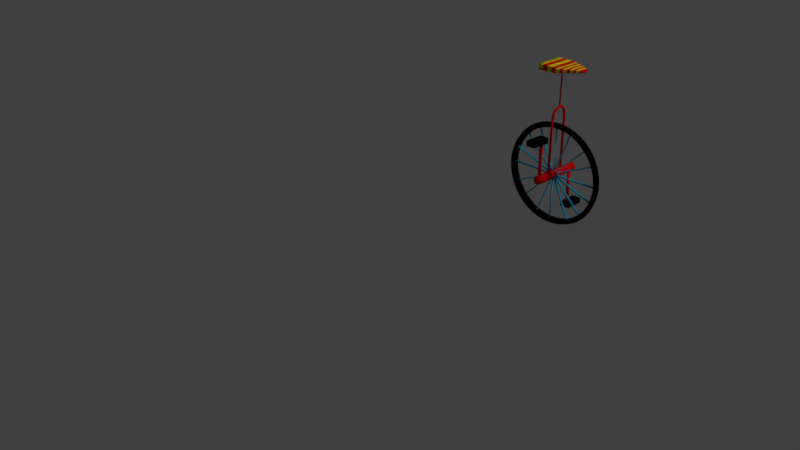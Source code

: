 # Source: unicycle.blend  (saved by Blender 2.79.0; exported with 4.5.12 LTS)
import bpy
from mathutils import Matrix  # noqa: F401  (used for matrix-valued properties, if any)

bpy.ops.wm.read_factory_settings(use_empty=True)
scene = bpy.context.scene
scene.name = 'Scene'

# ---- collections
col_collection_1 = bpy.data.collections.new('Collection 1'); scene.collection.children.link(col_collection_1)

# ---- materials (node trees are filled in below, after node groups)
mat_circus_whte = bpy.data.materials.new('circus whte')
mat_circus_whte.alpha_threshold = 0.0
mat_circus_whte.use_transparent_shadow = False
mat_circus_whte.diffuse_color = (1.0, 1.0, 1.0, 1.0)
mat_circus_whte.roughness = 0.5
mat_circus_whte.specular_intensity = 0.0
mat_x = bpy.data.materials.new('..')
mat_x.alpha_threshold = 0.0
mat_x.use_transparent_shadow = False
mat_x.diffuse_color = (0.0, 0.0, 0.0, 1.0)
mat_x.roughness = 0.5
mat_x.line_color = (0.0, 0.0, 0.0, 1.0)
mat_circus_yellow = bpy.data.materials.new('circus yellow')
mat_circus_yellow.alpha_threshold = 0.0
mat_circus_yellow.use_transparent_shadow = False
mat_circus_yellow.diffuse_color = (1.0, 0.7851, 0.0, 1.0)
mat_circus_yellow.roughness = 0.5
mat_circus_yellow.specular_intensity = 0.0
mat_circus_red = bpy.data.materials.new('circus red')
mat_circus_red.alpha_threshold = 0.0
mat_circus_red.use_transparent_shadow = False
mat_circus_red.diffuse_color = (0.8, 0.0058, 0.0, 1.0)
mat_circus_red.roughness = 0.5
mat_circus_red.specular_intensity = 0.0
mat_curtain = bpy.data.materials.new('Curtain')
mat_curtain.alpha_threshold = 0.0
mat_curtain.use_transparent_shadow = False
mat_curtain.diffuse_color = (0.0, 0.4571, 0.8, 1.0)
mat_curtain.roughness = 0.5
mat_curtain.specular_intensity = 0.0

# ---- material node trees

# ---- world
world_world = bpy.data.worlds.new('World'); scene.world = world_world
world_world.color = (0.05088, 0.05088, 0.05088)
world_world.use_sun_shadow = False
world_world.sun_shadow_jitter_overblur = 0.0
world_world.cycles.sampling_method = 'MANUAL'

# ---- cameras
cam_camera = bpy.data.cameras.new('Camera')
cam_camera.clip_end = 100.0
cam_camera.lens = 35.0
cam_camera.sensor_width = 32.0
cam_camera.sensor_height = 18.0
cam_camera.ortho_scale = 7.314
cam_camera.dof.focus_distance = 0.0
cam_camera.dof.aperture_fstop = 128.0

# ---- lights
light_lamp = bpy.data.lights.new('Lamp', 'SUN')
light_lamp.transmission_factor = 0.0
light_lamp.cutoff_distance = 30.0
light_lamp.angle = 0.1993
light_lamp.energy = 1.0
light_lamp.shadow_buffer_clip_start = 1.001
light_lamp.shadow_soft_size = 0.1
light_lamp.shadow_cascade_max_distance = 1000.0

# ---- meshes
me_torus = bpy.data.meshes.new('Torus')
me_torus.from_pydata([(1.236, -0.004057, 0.1589), (1.203, -0.0848, 0.1545), (1.16, -0.09045, 0.1436), (1.154, -0.004057, 0.1395), (1.204, -0.004057, 0.3193), (1.172, -0.0848, 0.3106), (1.13, -0.09045, 0.2931), (1.124, -0.004057, 0.2883), (1.151, -0.004057, 0.4741), (1.12, -0.0848, 0.4613), (1.081, -0.09045, 0.4374), (1.076, -0.004057, 0.432), (1.079, -0.004057, 0.6208), (1.05, -0.0848, 0.604), (1.014, -0.09045, 0.5741), (1.009, -0.004057, 0.5682), (0.9882, -0.004057, 0.7567), (0.9617, -0.0848, 0.7363), (0.929, -0.09045, 0.7009), (0.9242, -0.004057, 0.6943), (0.8804, -0.004057, 0.8796), (0.8567, -0.0848, 0.856), (0.8285, -0.09045, 0.8155), (0.8241, -0.004057, 0.8085), (0.7575, -0.004057, 0.9874), (0.7371, -0.0848, 0.9609), (0.7139, -0.09045, 0.916), (0.71, -0.004057, 0.9085), (0.6215, -0.004057, 1.078), (0.6048, -0.0848, 1.049), (0.5872, -0.09045, 1.001), (0.5838, -0.004057, 0.9928), (0.4749, -0.004057, 1.151), (0.4621, -0.0848, 1.12), (0.4505, -0.09045, 1.068), (0.4477, -0.004057, 1.06), (0.3201, -0.004057, 1.203), (0.3114, -0.0848, 1.171), (0.3062, -0.09045, 1.117), (0.304, -0.004057, 1.109), (0.1597, -0.004057, 1.235), (0.1553, -0.0848, 1.202), (0.1567, -0.09045, 1.147), (0.1552, -0.004057, 1.138), (1.203, 0.07668, 0.1545), (1.16, 0.08234, 0.1436), (1.172, 0.07668, 0.3106), (1.13, 0.08234, 0.2931), (1.12, 0.07668, 0.4613), (1.081, 0.08234, 0.4374), (1.05, 0.07668, 0.604), (1.014, 0.08234, 0.5741), (0.9617, 0.07668, 0.7363), (0.929, 0.08234, 0.7009), (0.8567, 0.07668, 0.856), (0.8285, 0.08234, 0.8155), (0.7371, 0.07668, 0.9609), (0.7139, 0.08234, 0.916), (0.6048, 0.07668, 1.049), (0.5872, 0.08234, 1.001), (0.4621, 0.07668, 1.12), (0.4505, 0.08234, 1.068), (0.3114, 0.07668, 1.171), (0.3062, 0.08234, 1.117), (0.1553, 0.07668, 1.202), (0.1567, 0.08234, 1.147), (0.6865, -0.03888, 0.8854), (0.6827, -0.004057, 0.8752), (0.5612, -0.004057, 0.9564), (0.9702, -0.004057, 0.5475), (0.889, -0.004057, 0.669), (0.5644, -0.03888, 0.9669), (0.1484, -0.004057, 1.097), (1.116, -0.03888, 0.1416), (1.11, -0.004057, 0.1346), (0.9751, -0.03888, 0.5562), (0.8936, -0.03888, 0.6783), (1.082, -0.004057, 0.278), (1.035, -0.004057, 0.4164), (0.7968, -0.03888, 0.7886), (0.7926, -0.004057, 0.7789), (0.2938, -0.03888, 1.079), (0.2917, -0.004057, 1.068), (0.1498, -0.03888, 1.108), (1.087, -0.03888, 0.2856), (0.4328, -0.03888, 1.032), (0.4301, -0.004057, 1.021), (1.04, -0.03888, 0.4246), (0.6865, 0.07914, 0.8824), (0.5644, 0.07914, 0.9639), (1.116, 0.07914, 0.1386), (0.9751, 0.07914, 0.5532), (0.8936, 0.07914, 0.6753), (0.7968, 0.07914, 0.7856), (0.2938, 0.07914, 1.076), (0.1498, 0.07914, 1.105), (1.087, 0.07914, 0.2826), (0.4328, 0.07914, 1.029), (1.04, 0.07914, 0.4216), (1.125, -0.02564, 0.0148), (1.12, 0.009184, 0.0148), (0.01336, -0.03888, -0.006691), (0.01336, -0.004057, -0.006691), (0.009947, -0.03888, 1.131), (0.009947, -0.004057, 1.131), (0.8763, -0.009778, 0.8559), (0.8763, 0.02504, 0.8559), (-0.003105, -0.03888, 0.01027), (-0.003105, -0.004057, 0.01027), (0.8599, -0.009778, 0.8729), (0.8599, 0.02504, 0.8729), (-1.236, -0.004057, 0.1589), (-1.203, -0.0848, 0.1545), (-1.16, -0.09045, 0.1436), (-1.154, -0.004057, 0.1395), (-1.204, -0.004057, 0.3193), (-1.172, -0.0848, 0.3106), (-1.13, -0.09045, 0.2931), (-1.124, -0.004057, 0.2883), (-1.151, -0.004057, 0.4741), (-1.12, -0.0848, 0.4613), (-1.081, -0.09045, 0.4374), (-1.076, -0.004057, 0.432), (-1.079, -0.004057, 0.6208), (-1.05, -0.0848, 0.604), (-1.014, -0.09045, 0.5741), (-1.009, -0.004057, 0.5682), (-0.9882, -0.004057, 0.7567), (-0.9617, -0.0848, 0.7363), (-0.929, -0.09045, 0.7009), (-0.9242, -0.004057, 0.6943), (-0.8804, -0.004057, 0.8796), (-0.8567, -0.0848, 0.856), (-0.8285, -0.09045, 0.8155), (-0.8241, -0.004057, 0.8085), (-0.7575, -0.004057, 0.9874), (-0.7371, -0.0848, 0.9609), (-0.7139, -0.09045, 0.916), (-0.71, -0.004057, 0.9085), (-0.6215, -0.004057, 1.078), (-0.6048, -0.0848, 1.049), (-0.5872, -0.09045, 1.001), (-0.5838, -0.004057, 0.9928), (-0.4749, -0.004057, 1.151), (-0.4621, -0.0848, 1.12), (-0.4505, -0.09045, 1.068), (-0.4477, -0.004057, 1.06), (-0.3201, -0.004057, 1.203), (-0.3114, -0.0848, 1.171), (-0.3062, -0.09045, 1.117), (-0.304, -0.004057, 1.109), (-0.1597, -0.004057, 1.235), (-0.1553, -0.0848, 1.202), (-0.1567, -0.09045, 1.147), (-0.1552, -0.004057, 1.138), (0.0, -0.004057, 1.246), (0.0, -0.0848, 1.212), (0.0, -0.09045, 1.157), (0.0, -0.004057, 1.148), (-1.203, 0.07668, 0.1545), (-1.16, 0.08234, 0.1436), (-1.172, 0.07668, 0.3106), (-1.13, 0.08234, 0.2931), (-1.12, 0.07668, 0.4613), (-1.081, 0.08234, 0.4374), (-1.05, 0.07668, 0.604), (-1.014, 0.08234, 0.5741), (-0.9617, 0.07668, 0.7363), (-0.929, 0.08234, 0.7009), (-0.8567, 0.07668, 0.856), (-0.8285, 0.08234, 0.8155), (-0.7371, 0.07668, 0.9609), (-0.7139, 0.08234, 0.916), (-0.6048, 0.07668, 1.049), (-0.5872, 0.08234, 1.001), (-0.4621, 0.07668, 1.12), (-0.4505, 0.08234, 1.068), (-0.3114, 0.07668, 1.171), (-0.3062, 0.08234, 1.117), (-0.1553, 0.07668, 1.202), (-0.1567, 0.08234, 1.147), (0.0, 0.07668, 1.212), (0.0, 0.08234, 1.157), (-0.6865, -0.03888, 0.8854), (-0.6827, -0.004057, 0.8752), (-0.5612, -0.004057, 0.9564), (-0.9702, -0.004057, 0.5475), (-0.889, -0.004057, 0.669), (-0.5644, -0.03888, 0.9669), (-0.1484, -0.004057, 1.097), (0.0, -0.004057, 1.106), (-1.116, -0.03888, 0.1416), (-1.11, -0.004057, 0.1346), (-0.9751, -0.03888, 0.5562), (-0.8936, -0.03888, 0.6783), (-1.082, -0.004057, 0.278), (-1.035, -0.004057, 0.4164), (-0.7968, -0.03888, 0.7886), (-0.7926, -0.004057, 0.7789), (-0.2938, -0.03888, 1.079), (-0.2917, -0.004057, 1.068), (-0.1498, -0.03888, 1.108), (-1.087, -0.03888, 0.2856), (0.0, -0.03888, 1.117), (-0.4328, -0.03888, 1.032), (-0.4301, -0.004057, 1.021), (-1.04, -0.03888, 0.4246), (-0.6865, 0.07914, 0.8824), (-0.5644, 0.07914, 0.9639), (-1.116, 0.07914, 0.1386), (-0.9751, 0.07914, 0.5532), (-0.8936, 0.07914, 0.6753), (-0.7968, 0.07914, 0.7856), (-0.2938, 0.07914, 1.076), (-0.1498, 0.07914, 1.105), (-1.087, 0.07914, 0.2826), (0.0, 0.07914, 1.114), (-0.4328, 0.07914, 1.029), (-1.04, 0.07914, 0.4216), (-1.125, -0.02564, 0.0148), (-1.12, 0.009184, 0.0148), (-0.01336, -0.03888, -0.006691), (-0.01336, -0.004057, -0.006691), (-0.009947, -0.03888, 1.131), (-0.009947, -0.004057, 1.131), (-0.8763, -0.009778, 0.8559), (-0.8763, 0.02504, 0.8559), (-0.8599, -0.009778, 0.8729), (-0.8599, 0.02504, 0.8729), (1.247, -0.004057, 0.0), (1.213, -0.0848, 0.0), (1.17, -0.09045, 0.0), (1.164, -0.004057, 0.0), (1.236, -0.004057, -0.1589), (1.203, -0.0848, -0.1545), (1.16, -0.09045, -0.1436), (1.154, -0.004057, -0.1395), (1.204, -0.004057, -0.3193), (1.172, -0.0848, -0.3106), (1.13, -0.09045, -0.2931), (1.124, -0.004057, -0.2883), (1.151, -0.004057, -0.4741), (1.12, -0.0848, -0.4613), (1.081, -0.09045, -0.4374), (1.076, -0.004057, -0.432), (1.079, -0.004057, -0.6208), (1.05, -0.0848, -0.604), (1.014, -0.09045, -0.5741), (1.009, -0.004057, -0.5682), (0.9882, -0.004057, -0.7567), (0.9617, -0.0848, -0.7363), (0.929, -0.09045, -0.7009), (0.9242, -0.004057, -0.6943), (0.8804, -0.004057, -0.8796), (0.8567, -0.0848, -0.856), (0.8285, -0.09045, -0.8155), (0.8241, -0.004057, -0.8085), (0.7575, -0.004057, -0.9874), (0.7371, -0.0848, -0.9609), (0.7139, -0.09045, -0.916), (0.71, -0.004057, -0.9085), (0.6215, -0.004057, -1.078), (0.6048, -0.0848, -1.049), (0.5872, -0.09045, -1.001), (0.5838, -0.004057, -0.9928), (0.4749, -0.004057, -1.151), (0.4621, -0.0848, -1.12), (0.4505, -0.09045, -1.068), (0.4477, -0.004057, -1.06), (0.3201, -0.004057, -1.203), (0.3114, -0.0848, -1.171), (0.3062, -0.09045, -1.117), (0.304, -0.004057, -1.109), (0.1597, -0.004057, -1.235), (0.1553, -0.0848, -1.202), (0.1567, -0.09045, -1.147), (0.1552, -0.004057, -1.138), (1.213, 0.07668, 0.0), (1.17, 0.08234, 0.0), (1.203, 0.07668, -0.1545), (1.16, 0.08234, -0.1436), (1.172, 0.07668, -0.3106), (1.13, 0.08234, -0.2931), (1.12, 0.07668, -0.4613), (1.081, 0.08234, -0.4374), (1.05, 0.07668, -0.604), (1.014, 0.08234, -0.5741), (0.9617, 0.07668, -0.7363), (0.929, 0.08234, -0.7009), (0.8567, 0.07668, -0.856), (0.8285, 0.08234, -0.8155), (0.7371, 0.07668, -0.9609), (0.7139, 0.08234, -0.916), (0.6048, 0.07668, -1.049), (0.5872, 0.08234, -1.001), (0.4621, 0.07668, -1.12), (0.4505, 0.08234, -1.068), (0.3114, 0.07668, -1.171), (0.3062, 0.08234, -1.117), (0.1553, 0.07668, -1.202), (0.1567, 0.08234, -1.147), (0.6865, -0.03888, -0.8854), (0.6827, -0.004057, -0.8752), (0.5612, -0.004057, -0.9564), (0.9702, -0.004057, -0.5475), (0.889, -0.004057, -0.669), (0.5644, -0.03888, -0.9669), (0.1484, -0.004057, -1.097), (1.116, -0.03888, -0.1416), (1.11, -0.004057, -0.1346), (0.9751, -0.03888, -0.5562), (0.8936, -0.03888, -0.6783), (1.082, -0.004057, -0.278), (1.035, -0.004057, -0.4164), (0.7968, -0.03888, -0.7886), (0.7926, -0.004057, -0.7789), (0.2938, -0.03888, -1.079), (0.2917, -0.004057, -1.068), (0.1498, -0.03888, -1.108), (1.087, -0.03888, -0.2856), (0.4328, -0.03888, -1.032), (0.4301, -0.004057, -1.021), (1.04, -0.03888, -0.4246), (1.125, -0.02564, 0.0), (1.115, -0.004057, 0.0), (0.6865, 0.07914, -0.8824), (0.5644, 0.07914, -0.9639), (1.116, 0.07914, -0.1386), (0.9751, 0.07914, -0.5532), (0.8936, 0.07914, -0.6753), (0.7968, 0.07914, -0.7856), (0.2938, 0.07914, -1.076), (0.1498, 0.07914, -1.105), (1.087, 0.07914, -0.2826), (0.4328, 0.07914, -1.029), (1.04, 0.07914, -0.4216), (1.125, 0.07914, 0.0), (1.121, -0.03888, 0.0), (1.12, 0.009184, 0.0), (1.125, -0.02564, -0.0148), (1.12, 0.009184, -0.0148), (0.01336, -0.03888, 0.006691), (0.01336, -0.004057, 0.006691), (0.009947, -0.03888, -1.131), (0.009947, -0.004057, -1.131), (0.8763, -0.009778, -0.8559), (0.8763, 0.02504, -0.8559), (0.8599, -0.009778, -0.8729), (0.8599, 0.02504, -0.8729), (-1.247, -0.004057, 0.0), (-1.213, -0.0848, 0.0), (-1.17, -0.09045, 0.0), (-1.164, -0.004057, 0.0), (-1.236, -0.004057, -0.1589), (-1.203, -0.0848, -0.1545), (-1.16, -0.09045, -0.1436), (-1.154, -0.004057, -0.1395), (-1.204, -0.004057, -0.3193), (-1.172, -0.0848, -0.3106), (-1.13, -0.09045, -0.2931), (-1.124, -0.004057, -0.2883), (-1.151, -0.004057, -0.4741), (-1.12, -0.0848, -0.4613), (-1.081, -0.09045, -0.4374), (-1.076, -0.004057, -0.432), (-1.079, -0.004057, -0.6208), (-1.05, -0.0848, -0.604), (-1.014, -0.09045, -0.5741), (-1.009, -0.004057, -0.5682), (-0.9882, -0.004057, -0.7567), (-0.9617, -0.0848, -0.7363), (-0.929, -0.09045, -0.7009), (-0.9242, -0.004057, -0.6943), (-0.8804, -0.004057, -0.8796), (-0.8567, -0.0848, -0.856), (-0.8285, -0.09045, -0.8155), (-0.8241, -0.004057, -0.8085), (-0.7575, -0.004057, -0.9874), (-0.7371, -0.0848, -0.9609), (-0.7139, -0.09045, -0.916), (-0.71, -0.004057, -0.9085), (-0.6215, -0.004057, -1.078), (-0.6048, -0.0848, -1.049), (-0.5872, -0.09045, -1.001), (-0.5838, -0.004057, -0.9928), (-0.4749, -0.004057, -1.151), (-0.4621, -0.0848, -1.12), (-0.4505, -0.09045, -1.068), (-0.4477, -0.004057, -1.06), (-0.3201, -0.004057, -1.203), (-0.3114, -0.0848, -1.171), (-0.3062, -0.09045, -1.117), (-0.304, -0.004057, -1.109), (-0.1597, -0.004057, -1.235), (-0.1553, -0.0848, -1.202), (-0.1567, -0.09045, -1.147), (-0.1552, -0.004057, -1.138), (0.0, -0.004057, -1.246), (0.0, -0.0848, -1.212), (0.0, -0.09045, -1.157), (0.0, -0.004057, -1.148), (-1.213, 0.07668, 0.0), (-1.17, 0.08234, 0.0), (-1.203, 0.07668, -0.1545), (-1.16, 0.08234, -0.1436), (-1.172, 0.07668, -0.3106), (-1.13, 0.08234, -0.2931), (-1.12, 0.07668, -0.4613), (-1.081, 0.08234, -0.4374), (-1.05, 0.07668, -0.604), (-1.014, 0.08234, -0.5741), (-0.9617, 0.07668, -0.7363), (-0.929, 0.08234, -0.7009), (-0.8567, 0.07668, -0.856), (-0.8285, 0.08234, -0.8155), (-0.7371, 0.07668, -0.9609), (-0.7139, 0.08234, -0.916), (-0.6048, 0.07668, -1.049), (-0.5872, 0.08234, -1.001), (-0.4621, 0.07668, -1.12), (-0.4505, 0.08234, -1.068), (-0.3114, 0.07668, -1.171), (-0.3062, 0.08234, -1.117), (-0.1553, 0.07668, -1.202), (-0.1567, 0.08234, -1.147), (0.0, 0.07668, -1.212), (0.0, 0.08234, -1.157), (-0.6865, -0.03888, -0.8854), (-0.6827, -0.004057, -0.8752), (-0.5612, -0.004057, -0.9564), (-0.9702, -0.004057, -0.5475), (-0.889, -0.004057, -0.669), (-0.5644, -0.03888, -0.9669), (-0.1484, -0.004057, -1.097), (0.0, -0.004057, -1.106), (-1.116, -0.03888, -0.1416), (-1.11, -0.004057, -0.1346), (-0.9751, -0.03888, -0.5562), (-0.8936, -0.03888, -0.6783), (-1.082, -0.004057, -0.278), (-1.035, -0.004057, -0.4164), (-0.7968, -0.03888, -0.7886), (-0.7926, -0.004057, -0.7789), (-0.2938, -0.03888, -1.079), (-0.2917, -0.004057, -1.068), (-0.1498, -0.03888, -1.108), (-1.087, -0.03888, -0.2856), (0.0, -0.03888, -1.117), (-0.4328, -0.03888, -1.032), (-0.4301, -0.004057, -1.021), (-1.04, -0.03888, -0.4246), (-1.125, -0.02564, 0.0), (-1.115, -0.004057, 0.0), (-0.6865, 0.07914, -0.8824), (-0.5644, 0.07914, -0.9639), (-1.116, 0.07914, -0.1386), (-0.9751, 0.07914, -0.5532), (-0.8936, 0.07914, -0.6753), (-0.7968, 0.07914, -0.7856), (-0.2938, 0.07914, -1.076), (-0.1498, 0.07914, -1.105), (-1.087, 0.07914, -0.2826), (0.0, 0.07914, -1.114), (-0.4328, 0.07914, -1.029), (-1.04, 0.07914, -0.4216), (-1.125, 0.07914, 0.0), (0.0, -0.03888, 0.0), (0.0, -0.004057, 0.0), (-1.121, -0.03888, 0.0), (-1.12, 0.009184, 0.0), (-1.125, -0.02564, -0.0148), (-1.12, 0.009184, -0.0148), (0.0, -0.03888, -0.0148), (0.0, -0.004057, -0.0148), (-0.01336, -0.03888, 0.006691), (-0.01336, -0.004057, 0.006691), (-0.009947, -0.03888, -1.131), (-0.009947, -0.004057, -1.131), (-0.8763, -0.009778, -0.8559), (-0.8763, 0.02504, -0.8559), (-0.8599, -0.009778, -0.8729), (-0.8599, 0.02504, -0.8729), (0.5872, 0.1009, 2.59), (0.587, 0.1009, 2.541), (0.5872, -0.1009, 2.59), (0.587, -0.1009, 2.541), (-0.3661, 0.3661, 2.623), (-0.3661, 0.3661, 2.487), (-0.3661, -0.3661, 2.623), (-0.3661, -0.3661, 2.487), (0.6037, 0.0, 2.596), (0.6035, 0.0, 2.536), (0.08973, -0.3661, 2.596), (0.09018, -0.3661, 2.487), (-0.3661, 0.0, 2.623), (-0.3661, 0.0, 2.487), (0.08973, 0.3661, 2.596), (0.09018, 0.3661, 2.487), (0.09018, 0.0, 2.487), (0.08973, 0.0, 2.596), (0.3673, -0.2165, 2.599), (0.3673, 0.2165, 2.516), (0.3673, -0.2165, 2.516), (0.3673, 0.2165, 2.599), (0.3508, 0.0, 2.506), (0.3509, 0.0, 2.607), (0.007569, 0.01826, 1.638), (0.007569, 0.01826, 2.549), (0.02494, 0.005643, 1.638), (0.02494, 0.005643, 2.549), (0.02338, -0.00913, 1.638), (0.02338, -0.00913, 2.549), (0.01137, -0.01786, 1.638), (0.01137, -0.01786, 2.549), (-0.003164, -0.01477, 1.638), (-0.003164, -0.01477, 2.549), (-0.01059, -0.001909, 1.638), (-0.01059, -0.001909, 2.549), (-0.006001, 0.01222, 1.638), (-0.006001, 0.01222, 2.549), (-0.004193, 0.2655, -0.05803), (-0.004193, 0.2655, 1.191), (0.007967, 0.2629, -0.05803), (0.007967, 0.2629, 1.191), (0.01802, 0.2556, -0.05803), (0.01802, 0.2556, 1.191), (0.02424, 0.2448, -0.05803), (0.02424, 0.2448, 1.191), (0.02554, 0.2325, -0.05803), (0.02554, 0.2325, 1.191), (0.0217, 0.2207, -0.05803), (0.0217, 0.2207, 1.191), (0.01338, 0.2114, -0.05803), (0.01338, 0.2114, 1.191), (0.002023, 0.2064, -0.05803), (0.002023, 0.2064, 1.191), (-0.01041, 0.2064, -0.05803), (-0.01041, 0.2064, 1.191), (-0.02177, 0.2114, -0.05803), (-0.02177, 0.2114, 1.191), (-0.03008, 0.2207, -0.05803), (-0.03008, 0.2207, 1.191), (-0.03392, 0.2325, -0.05803), (-0.03392, 0.2325, 1.191), (-0.03263, 0.2448, -0.05803), (-0.03263, 0.2448, 1.191), (-0.02641, 0.2556, -0.05803), (-0.02641, 0.2556, 1.191), (-0.01635, 0.2629, -0.05803), (-0.01635, 0.2629, 1.191), (0.007967, 0.2629, 1.308), (-0.004193, 0.2655, 1.308), (0.01802, 0.2556, 1.308), (0.02424, 0.2448, 1.308), (0.02554, 0.2325, 1.308), (0.0217, 0.2207, 1.308), (0.01338, 0.2114, 1.308), (0.002023, 0.2064, 1.308), (-0.01041, 0.2064, 1.308), (-0.02177, 0.2114, 1.308), (-0.03008, 0.2207, 1.308), (-0.03392, 0.2325, 1.308), (-0.03263, 0.2448, 1.308), (-0.02641, 0.2556, 1.308), (-0.01635, 0.2629, 1.308), (0.007967, 0.2462, 1.44), (-0.004193, 0.2488, 1.44), (0.01802, 0.2389, 1.44), (0.02424, 0.2281, 1.44), (0.02554, 0.2158, 1.44), (0.0217, 0.2039, 1.44), (0.01338, 0.1947, 1.44), (0.002023, 0.1896, 1.44), (-0.01041, 0.1896, 1.44), (-0.02177, 0.1947, 1.44), (-0.03008, 0.2039, 1.44), (-0.03392, 0.2158, 1.44), (-0.03263, 0.2281, 1.44), (-0.02641, 0.2389, 1.44), (-0.01635, 0.2462, 1.44), (0.007968, 0.2183, 1.535), (-0.004192, 0.2204, 1.537), (0.01802, 0.2124, 1.531), (0.02424, 0.2037, 1.524), (0.02554, 0.1938, 1.517), (0.0217, 0.1843, 1.51), (0.01338, 0.1768, 1.505), (0.002023, 0.1727, 1.502), (-0.01041, 0.1727, 1.502), (-0.02176, 0.1768, 1.505), (-0.03008, 0.1843, 1.51), (-0.03392, 0.1938, 1.517), (-0.03263, 0.2037, 1.524), (-0.02641, 0.2124, 1.531), (-0.01635, 0.2183, 1.535), (0.01226, 0.1634, 1.596), (0.0001013, 0.165, 1.598), (0.02232, 0.1587, 1.591), (0.02853, 0.1519, 1.582), (0.02983, 0.1441, 1.573), (0.02599, 0.1366, 1.564), (0.01767, 0.1307, 1.556), (0.006317, 0.1275, 1.553), (-0.006114, 0.1275, 1.553), (-0.01747, 0.1307, 1.556), (-0.02579, 0.1366, 1.564), (-0.02963, 0.1441, 1.573), (-0.02833, 0.1519, 1.582), (-0.02212, 0.1587, 1.591), (-0.01206, 0.1634, 1.596), (0.02065, 0.1085, 1.637), (0.008491, 0.1096, 1.639), (0.03071, 0.1055, 1.63), (0.03692, 0.101, 1.621), (0.03822, 0.09581, 1.609), (0.03438, 0.09087, 1.599), (0.02606, 0.08701, 1.59), (0.01471, 0.0849, 1.586), (0.002276, 0.0849, 1.586), (-0.009081, 0.08702, 1.59), (-0.0174, 0.09087, 1.599), (-0.02124, 0.09581, 1.609), (-0.01994, 0.101, 1.621), (-0.01373, 0.1055, 1.63), (-0.003669, 0.1085, 1.637), (0.02055, 0.04121, 1.655), (0.008391, 0.04097, 1.658), (0.03061, 0.0419, 1.648), (0.03682, 0.04291, 1.637), (0.03812, 0.04407, 1.625), (0.03428, 0.04518, 1.613), (0.02596, 0.04605, 1.604), (0.01461, 0.04653, 1.599), (0.002175, 0.04653, 1.599), (-0.009182, 0.04605, 1.604), (-0.0175, 0.04518, 1.613), (-0.02134, 0.04407, 1.625), (-0.02004, 0.04291, 1.637), (-0.01383, 0.0419, 1.648), (-0.003769, 0.04121, 1.655), (-0.004193, -0.2325, -0.05803), (-0.004193, -0.2325, 1.191), (0.007967, -0.2299, -0.05803), (0.007967, -0.2299, 1.191), (0.01802, -0.2226, -0.05803), (0.01802, -0.2226, 1.191), (0.02424, -0.2118, -0.05803), (0.02424, -0.2118, 1.191), (0.02554, -0.1994, -0.05803), (0.02554, -0.1994, 1.191), (0.0217, -0.1876, -0.05803), (0.0217, -0.1876, 1.191), (0.01338, -0.1784, -0.05803), (0.01338, -0.1784, 1.191), (0.002023, -0.1733, -0.05803), (0.002023, -0.1733, 1.191), (-0.01041, -0.1733, -0.05803), (-0.01041, -0.1733, 1.191), (-0.02177, -0.1784, -0.05803), (-0.02177, -0.1784, 1.191), (-0.03008, -0.1876, -0.05803), (-0.03008, -0.1876, 1.191), (-0.03392, -0.1994, -0.05803), (-0.03392, -0.1994, 1.191), (-0.03263, -0.2118, -0.05803), (-0.03263, -0.2118, 1.191), (-0.02641, -0.2226, -0.05803), (-0.02641, -0.2226, 1.191), (-0.01635, -0.2299, -0.05803), (-0.01635, -0.2299, 1.191), (0.007967, -0.2299, 1.308), (-0.004193, -0.2325, 1.308), (0.01802, -0.2226, 1.308), (0.02424, -0.2118, 1.308), (0.02554, -0.1994, 1.308), (0.0217, -0.1876, 1.308), (0.01338, -0.1784, 1.308), (0.002023, -0.1733, 1.308), (-0.01041, -0.1733, 1.308), (-0.02177, -0.1784, 1.308), (-0.03008, -0.1876, 1.308), (-0.03392, -0.1994, 1.308), (-0.03263, -0.2118, 1.308), (-0.02641, -0.2226, 1.308), (-0.01635, -0.2299, 1.308), (0.007967, -0.2132, 1.44), (-0.004193, -0.2157, 1.44), (0.01802, -0.2059, 1.44), (0.02424, -0.1951, 1.44), (0.02554, -0.1827, 1.44), (0.0217, -0.1709, 1.44), (0.01338, -0.1617, 1.44), (0.002023, -0.1566, 1.44), (-0.01041, -0.1566, 1.44), (-0.02177, -0.1617, 1.44), (-0.03008, -0.1709, 1.44), (-0.03392, -0.1827, 1.44), (-0.03263, -0.1951, 1.44), (-0.02641, -0.2059, 1.44), (-0.01635, -0.2132, 1.44), (0.007968, -0.1853, 1.535), (-0.004192, -0.1874, 1.537), (0.01802, -0.1794, 1.531), (0.02424, -0.1707, 1.524), (0.02554, -0.1607, 1.517), (0.0217, -0.1512, 1.51), (0.01338, -0.1438, 1.505), (0.002023, -0.1397, 1.502), (-0.01041, -0.1397, 1.502), (-0.02176, -0.1438, 1.505), (-0.03008, -0.1512, 1.51), (-0.03392, -0.1607, 1.517), (-0.03263, -0.1707, 1.524), (-0.02641, -0.1794, 1.531), (-0.01635, -0.1853, 1.535), (0.01226, -0.1304, 1.596), (0.0001013, -0.132, 1.598), (0.02232, -0.1257, 1.591), (0.02853, -0.1189, 1.582), (0.02983, -0.111, 1.573), (0.02599, -0.1035, 1.564), (0.01767, -0.09767, 1.556), (0.006317, -0.09446, 1.553), (-0.006114, -0.09446, 1.553), (-0.01747, -0.09767, 1.556), (-0.02579, -0.1035, 1.564), (-0.02963, -0.111, 1.573), (-0.02833, -0.1189, 1.582), (-0.02212, -0.1257, 1.591), (-0.01206, -0.1304, 1.596), (0.02065, -0.07549, 1.637), (0.008491, -0.07656, 1.639), (0.03071, -0.07243, 1.63), (0.03692, -0.06794, 1.621), (0.03822, -0.06278, 1.609), (0.03438, -0.05784, 1.599), (0.02606, -0.05398, 1.59), (0.01471, -0.05187, 1.586), (0.002276, -0.05187, 1.586), (-0.009081, -0.05398, 1.59), (-0.0174, -0.05784, 1.599), (-0.02124, -0.06278, 1.609), (-0.01994, -0.06794, 1.621), (-0.01373, -0.07243, 1.63), (-0.003669, -0.07549, 1.637), (0.02055, -0.008177, 1.655), (0.008391, -0.007934, 1.658), (0.03061, -0.008864, 1.648), (0.03682, -0.009877, 1.637), (0.03812, -0.01104, 1.625), (0.03428, -0.01215, 1.613), (0.02596, -0.01302, 1.604), (0.01461, -0.0135, 1.599), (0.002175, -0.0135, 1.599), (-0.009182, -0.01302, 1.604), (-0.0175, -0.01215, 1.613), (-0.02134, -0.01104, 1.625), (-0.02004, -0.009877, 1.637), (-0.01383, -0.008864, 1.648), (-0.003769, -0.008177, 1.655), (0.02055, 0.01652, 1.655), (0.008391, 0.01652, 1.658), (0.03061, 0.01652, 1.648), (0.03682, 0.01652, 1.637), (0.03812, 0.01652, 1.625), (0.03428, 0.01652, 1.613), (0.02596, 0.01652, 1.604), (0.01461, 0.01652, 1.599), (0.002175, 0.01652, 1.599), (-0.009182, 0.01652, 1.604), (-0.0175, 0.01652, 1.613), (-0.02134, 0.01652, 1.625), (-0.02004, 0.01652, 1.637), (-0.01383, 0.01652, 1.648), (-0.003769, 0.01652, 1.655), (-0.104, 0.6834, -7.546e-09), (-0.09498, 0.6834, -0.04229), (-0.06957, 0.6834, -0.07726), (-0.03213, 0.6834, -0.09888), (0.01087, 0.6834, -0.1034), (0.05198, 0.6834, -0.09004), (0.08411, 0.6834, -0.06111), (0.1017, 0.6834, -0.02162), (0.1017, 0.6834, 0.02162), (0.08411, 0.6834, 0.06111), (0.05198, 0.6834, 0.09004), (0.01087, 0.6834, 0.1034), (-0.03213, 0.6834, 0.09888), (-0.06957, 0.6834, 0.07726), (-0.09498, 0.6834, 0.04229), (0.09009, 0.5694, -1.049), (0.09009, 0.5694, -0.9218), (-0.1419, 0.5694, -1.049), (-0.1419, 0.5694, -0.9218), (0.09009, 1.057, -1.049), (0.09009, 1.057, -0.9218), (-0.1419, 1.057, -1.049), (-0.1419, 1.057, -0.9218), (-0.04926, 0.6284, -0.9812), (0.004809, 0.6495, 0.01267), (-0.04518, 0.6476, -0.9812), (0.024, 0.6454, 0.01267), (-0.03365, 0.6635, -0.9812), (0.03988, 0.6339, 0.01267), (-0.01665, 0.6733, -0.9812), (0.04969, 0.6169, 0.01267), (0.002862, 0.6754, -0.9812), (0.05174, 0.5974, 0.01267), (0.02152, 0.6693, -0.9812), (0.04568, 0.5787, 0.01267), (0.03611, 0.6562, -0.9812), (0.03255, 0.5642, 0.01267), (0.04409, 0.6382, -0.9812), (0.01462, 0.5562, 0.01267), (0.04409, 0.6186, -0.9812), (-0.005002, 0.5562, 0.01267), (0.03611, 0.6007, -0.9812), (-0.02293, 0.5642, 0.01267), (0.02152, 0.5876, -0.9812), (-0.03606, 0.5787, 0.01267), (0.002862, 0.5815, -0.9812), (-0.04212, 0.5974, 0.01267), (-0.01665, 0.5835, -0.9812), (-0.04007, 0.6169, 0.01267), (-0.03365, 0.5934, -0.9812), (-0.03026, 0.6339, 0.01267), (-0.04518, 0.6092, -0.9812), (-0.01439, 0.6454, 0.01267), (-0.09947, 0.6834, -0.02114), (-0.08227, 0.6834, -0.05978), (-0.05085, 0.6834, -0.08807), (-0.01063, 0.6834, -0.1011), (0.03143, 0.6834, -0.09672), (0.06805, 0.6834, -0.07558), (0.0929, 0.6834, -0.04136), (0.1017, 0.6834, 1.742e-08), (0.0929, 0.6834, 0.04136), (0.06805, 0.6834, 0.07558), (0.03143, 0.6834, 0.09672), (-0.01063, 0.6834, 0.1011), (-0.05085, 0.6834, 0.08807), (-0.08227, 0.6834, 0.05978), (-0.09947, 0.6834, 0.02114), (-0.1017, 0.6834, -0.01057), (-0.104, 0.363, -7.546e-09), (-0.08863, 0.6834, -0.05103), (-0.06021, 0.6834, -0.08267), (-0.02138, 0.6834, -0.1), (0.02115, 0.6834, -0.1001), (0.06002, 0.6834, -0.08281), (0.08851, 0.6834, -0.05124), (0.1017, 0.6834, -0.01081), (0.0973, 0.6834, 0.03149), (0.07608, 0.6834, 0.06834), (0.04171, 0.6834, 0.09338), (0.0001187, 0.6834, 0.1023), (-0.04149, 0.6834, 0.09348), (-0.07592, 0.6834, 0.06852), (-0.09723, 0.6834, 0.03172), (-0.09723, 0.6834, -0.03172), (-0.09498, 0.363, -0.04229), (-0.07592, 0.6834, -0.06852), (-0.06957, 0.363, -0.07726), (-0.04149, 0.6834, -0.09348), (-0.03213, 0.363, -0.09888), (0.0001187, 0.6834, -0.1023), (0.01087, 0.363, -0.1034), (0.04171, 0.6834, -0.09338), (0.05198, 0.363, -0.09004), (0.07608, 0.6834, -0.06834), (0.08411, 0.363, -0.06111), (0.0973, 0.6834, -0.03149), (0.1017, 0.363, -0.02162), (0.1017, 0.6834, 0.01081), (0.1017, 0.363, 0.02162), (0.08851, 0.6834, 0.05124), (0.08411, 0.363, 0.06111), (0.06002, 0.6834, 0.08281), (0.05198, 0.363, 0.09004), (0.02115, 0.6834, 0.1001), (0.01087, 0.363, 0.1034), (-0.02138, 0.6834, 0.1), (-0.03213, 0.363, 0.09888), (-0.06021, 0.6834, 0.08267), (-0.06957, 0.363, 0.07726), (-0.08863, 0.6834, 0.05103), (-0.09498, 0.363, 0.04229), (-0.1017, 0.6834, 0.01057), (-0.09947, 0.363, 0.02114), (-0.08227, 0.363, 0.05978), (-0.05085, 0.363, 0.08807), (-0.01063, 0.363, 0.1011), (0.03143, 0.363, 0.09672), (0.06805, 0.363, 0.07558), (0.0929, 0.363, 0.04136), (0.1017, 0.363, 1.673e-08), (0.0929, 0.363, -0.04136), (0.06805, 0.363, -0.07558), (0.03143, 0.363, -0.09672), (-0.01063, 0.363, -0.1011), (-0.05085, 0.363, -0.08807), (-0.08227, 0.363, -0.05978), (-0.09947, 0.363, -0.02114), (-0.1017, 0.363, -0.01057), (-0.08863, 0.363, -0.05103), (-0.06021, 0.363, -0.08267), (-0.02138, 0.363, -0.1), (0.02115, 0.363, -0.1001), (0.06002, 0.363, -0.08281), (0.08851, 0.363, -0.05124), (0.1017, 0.363, -0.01081), (0.0973, 0.363, 0.03149), (0.07608, 0.363, 0.06834), (0.04171, 0.363, 0.09338), (0.0001187, 0.363, 0.1023), (-0.04149, 0.363, 0.09348), (-0.07592, 0.363, 0.06852), (-0.09723, 0.363, 0.03172), (-0.1017, 0.363, 0.01057), (-0.08863, 0.363, 0.05103), (-0.06021, 0.363, 0.08267), (-0.02138, 0.363, 0.1), (0.02115, 0.363, 0.1001), (0.06002, 0.363, 0.08281), (0.08851, 0.363, 0.05124), (0.1017, 0.363, 0.01081), (0.0973, 0.363, -0.03149), (0.07608, 0.363, -0.06834), (0.04171, 0.363, -0.09338), (0.0001187, 0.363, -0.1023), (-0.04149, 0.363, -0.09348), (-0.07592, 0.363, -0.06852), (-0.09723, 0.363, -0.03172), (0.1024, -0.6025, 0.001181), (0.09346, -0.6025, 0.04347), (0.06805, -0.6025, 0.07844), (0.03061, -0.6025, 0.1001), (-0.01239, -0.6025, 0.1046), (-0.05351, -0.6025, 0.09122), (-0.08564, -0.6025, 0.06229), (-0.1032, -0.6025, 0.0228), (-0.1032, -0.6025, -0.02044), (-0.08564, -0.6025, -0.05993), (-0.05351, -0.6025, -0.08886), (-0.01239, -0.6025, -0.1022), (0.03061, -0.6025, -0.0977), (0.06805, -0.6025, -0.07608), (0.09346, -0.6025, -0.04111), (-0.09161, -0.4885, 1.05), (-0.09161, -0.4885, 0.923), (0.1403, -0.4885, 1.05), (0.1403, -0.4885, 0.923), (-0.09161, -0.9757, 1.05), (-0.09161, -0.9757, 0.923), (0.1403, -0.9757, 1.05), (0.1403, -0.9757, 0.923), (0.04774, -0.5475, 0.9824), (-0.006332, -0.5686, -0.01148), (0.04366, -0.5667, 0.9824), (-0.02553, -0.5645, -0.01148), (0.03213, -0.5826, 0.9824), (-0.0414, -0.553, -0.01148), (0.01513, -0.5924, 0.9824), (-0.05121, -0.536, -0.01148), (-0.004385, -0.5945, 0.9824), (-0.05326, -0.5165, -0.01148), (-0.02305, -0.5884, 0.9824), (-0.0472, -0.4978, -0.01148), (-0.03763, -0.5753, 0.9824), (-0.03407, -0.4833, -0.01148), (-0.04561, -0.5573, 0.9824), (-0.01614, -0.4753, -0.01148), (-0.04561, -0.5377, 0.9824), (0.003479, -0.4753, -0.01148), (-0.03763, -0.5198, 0.9824), (0.02141, -0.4833, -0.01148), (-0.02305, -0.5067, 0.9824), (0.03454, -0.4978, -0.01148), (-0.004385, -0.5006, 0.9824), (0.0406, -0.5165, -0.01148), (0.01513, -0.5027, 0.9824), (0.03855, -0.536, -0.01148), (0.03213, -0.5125, 0.9824), (0.02874, -0.553, -0.01148), (0.04366, -0.5283, 0.9824), (0.01286, -0.5645, -0.01148), (0.09795, -0.6025, 0.02233), (0.1024, -0.03866, 0.001181), (0.09346, -0.03866, 0.04347), (0.08075, -0.6025, 0.06096), (0.06805, -0.03866, 0.07844), (0.04933, -0.6025, 0.08925), (0.03061, -0.03866, 0.1001), (0.009107, -0.6025, 0.1023), (-0.01239, -0.03866, 0.1046), (-0.03295, -0.6025, 0.0979), (-0.05351, -0.03866, 0.09122), (-0.06957, -0.6025, 0.07676), (-0.08564, -0.03866, 0.06229), (-0.09443, -0.6025, 0.04254), (-0.1032, -0.03866, 0.0228), (-0.1032, -0.6025, 0.001181), (-0.1032, -0.03866, -0.02044), (-0.09443, -0.6025, -0.04018), (-0.08564, -0.03866, -0.05993), (-0.06957, -0.6025, -0.07439), (-0.05351, -0.03866, -0.08886), (-0.03295, -0.6025, -0.09554), (-0.01239, -0.03866, -0.1022), (0.009107, -0.6025, -0.09996), (0.03061, -0.03866, -0.0977), (0.04933, -0.6025, -0.08689), (0.06805, -0.03866, -0.07608), (0.08075, -0.6025, -0.05859), (0.09346, -0.03866, -0.04111), (0.09795, -0.6025, -0.01996), (0.09795, -0.03866, -0.01996), (0.08075, -0.03866, -0.05859), (0.04933, -0.03866, -0.08689), (0.009107, -0.03866, -0.09996), (-0.03295, -0.03866, -0.09554), (-0.06957, -0.03866, -0.07439), (-0.09443, -0.03866, -0.04018), (-0.1032, -0.03866, 0.001181), (-0.09443, -0.03866, 0.04254), (-0.06957, -0.03866, 0.07676), (-0.03295, -0.03866, 0.0979), (0.009107, -0.03866, 0.1023), (0.04933, -0.03866, 0.08925), (0.08075, -0.03866, 0.06096), (0.09795, -0.03866, 0.02233), (0.1002, -0.6025, 0.01175), (0.1024, -0.2821, 0.001181), (0.0871, -0.6025, 0.05221), (0.05869, -0.6025, 0.08385), (0.01986, -0.6025, 0.1012), (-0.02267, -0.6025, 0.1012), (-0.06154, -0.6025, 0.08399), (-0.09003, -0.6025, 0.05242), (-0.1032, -0.6025, 0.01199), (-0.09882, -0.6025, -0.03031), (-0.0776, -0.6025, -0.06716), (-0.04323, -0.6025, -0.0922), (-0.001642, -0.6025, -0.1011), (0.03997, -0.6025, -0.09229), (0.0744, -0.6025, -0.06734), (0.0957, -0.6025, -0.03053), (0.0957, -0.6025, 0.0329), (0.09346, -0.2821, 0.04347), (0.0744, -0.6025, 0.0697), (0.06805, -0.2821, 0.07844), (0.03997, -0.6025, 0.09466), (0.03061, -0.2821, 0.1001), (-0.001642, -0.6025, 0.1035), (-0.01239, -0.2821, 0.1046), (-0.04323, -0.6025, 0.09456), (-0.05351, -0.2821, 0.09122), (-0.0776, -0.6025, 0.06952), (-0.08564, -0.2821, 0.06229), (-0.09882, -0.6025, 0.03267), (-0.1032, -0.2821, 0.0228), (-0.1032, -0.6025, -0.009627), (-0.1032, -0.2821, -0.02044), (-0.09003, -0.6025, -0.05006), (-0.08564, -0.2821, -0.05993), (-0.06154, -0.6025, -0.08163), (-0.05351, -0.2821, -0.08886), (-0.02267, -0.6025, -0.09888), (-0.01239, -0.2821, -0.1022), (0.01986, -0.6025, -0.09883), (0.03061, -0.2821, -0.0977), (0.05869, -0.6025, -0.08149), (0.06805, -0.2821, -0.07608), (0.0871, -0.6025, -0.04985), (0.09346, -0.2821, -0.04111), (0.1002, -0.6025, -0.009391), (0.1002, -0.03866, -0.009391), (0.0957, -0.03866, -0.03053), (0.09795, -0.2821, -0.01996), (0.0871, -0.03866, -0.04985), (0.0744, -0.03866, -0.06734), (0.08075, -0.2821, -0.05859), (0.05869, -0.03866, -0.08149), (0.03997, -0.03866, -0.09229), (0.04933, -0.2821, -0.08689), (0.01986, -0.03866, -0.09883), (-0.001642, -0.03866, -0.1011), (0.009107, -0.2821, -0.09996), (-0.02267, -0.03866, -0.09888), (-0.04323, -0.03866, -0.0922), (-0.03295, -0.2821, -0.09554), (-0.06154, -0.03866, -0.08163), (-0.0776, -0.03866, -0.06716), (-0.06957, -0.2821, -0.07439), (-0.09003, -0.03866, -0.05006), (-0.09882, -0.03866, -0.03031), (-0.09443, -0.2821, -0.04018), (-0.1032, -0.03866, -0.009627), (-0.1032, -0.03866, 0.01199), (-0.1032, -0.2821, 0.001181), (-0.09882, -0.03866, 0.03267), (-0.09003, -0.03866, 0.05242), (-0.09443, -0.2821, 0.04254), (-0.0776, -0.03866, 0.06952), (-0.06154, -0.03866, 0.08399), (-0.06957, -0.2821, 0.07676), (-0.04323, -0.03866, 0.09456), (-0.02267, -0.03866, 0.1012), (-0.03295, -0.2821, 0.0979), (-0.001642, -0.03866, 0.1035), (0.01986, -0.03866, 0.1012), (0.009107, -0.2821, 0.1023), (0.03997, -0.03866, 0.09466), (0.05869, -0.03866, 0.08385), (0.04933, -0.2821, 0.08925), (0.0744, -0.03866, 0.0697), (0.0871, -0.03866, 0.05221), (0.08075, -0.2821, 0.06096), (0.0957, -0.03866, 0.0329), (0.1002, -0.03866, 0.01175), (0.09795, -0.2821, 0.02233), (0.1002, -0.2821, 0.01175), (0.0871, -0.2821, 0.05221), (0.05869, -0.2821, 0.08385), (0.01986, -0.2821, 0.1012), (-0.02267, -0.2821, 0.1012), (-0.06154, -0.2821, 0.08399), (-0.09003, -0.2821, 0.05242), (-0.1032, -0.2821, 0.01199), (-0.09882, -0.2821, -0.03031), (-0.0776, -0.2821, -0.06716), (-0.04323, -0.2821, -0.0922), (-0.001642, -0.2821, -0.1011), (0.03997, -0.2821, -0.09229), (0.0744, -0.2821, -0.06734), (0.0957, -0.2821, -0.03053), (0.1002, -0.2821, -0.009391), (0.0871, -0.2821, -0.04985), (0.05869, -0.2821, -0.08149), (0.01986, -0.2821, -0.09883), (-0.02267, -0.2821, -0.09888), (-0.06154, -0.2821, -0.08163), (-0.09003, -0.2821, -0.05006), (-0.1032, -0.2821, -0.009627), (-0.09882, -0.2821, 0.03267), (-0.0776, -0.2821, 0.06952), (-0.04323, -0.2821, 0.09456), (-0.001642, -0.2821, 0.1035), (0.03997, -0.2821, 0.09466), (0.0744, -0.2821, 0.0697), (0.0957, -0.2821, 0.0329), (1.063, -0.02564, -0.3711), (1.057, 0.009184, -0.3692), (0.01032, -0.03888, -0.01091), (0.01032, -0.004057, -0.01091), (0.3963, -0.03888, 1.059), (0.3963, -0.004057, 1.059), (1.116, -0.009778, 0.5045), (1.116, 0.02504, 0.5045), (0.0006487, -0.03888, 0.01066), (0.0006487, -0.004057, 0.01066), (1.107, -0.009778, 0.5261), (1.107, 0.02504, 0.5261), (-1.052, -0.02564, 0.3988), (-1.047, 0.009184, 0.3969), (-0.01479, -0.03888, -0.001772), (-0.01479, -0.004057, -0.001772), (0.3776, -0.03888, 1.066), (0.3776, -0.004057, 1.066), (-0.5307, -0.009778, 1.104), (-0.5307, 0.02504, 1.104), (-0.5094, -0.009778, 1.114), (-0.5094, 0.02504, 1.114), (1.053, -0.03888, -0.3834), (1.052, 0.009184, -0.3831), (1.053, -0.02564, -0.3989), (1.047, 0.009184, -0.397), (0.0149, -0.03888, 0.001665), (0.0149, -0.004057, 0.001665), (-0.3775, -0.03888, -1.066), (-0.3775, -0.004057, -1.066), (0.5308, -0.009778, -1.104), (0.5308, 0.02504, -1.104), (0.5095, -0.009778, -1.114), (0.5095, 0.02504, -1.114), (5.451e-05, -0.03888, -5.34e-05), (5.451e-05, -0.004057, -5.34e-05), (-1.053, -0.03888, 0.3833), (-1.052, 0.009184, 0.383), (-1.063, -0.02564, 0.371), (-1.057, 0.009184, 0.3691), (-0.005007, -0.03888, -0.01396), (-0.005007, -0.004057, -0.01396), (-0.01021, -0.03888, 0.0108), (-0.01021, -0.004057, 0.0108), (-0.3962, -0.03888, -1.06), (-0.3962, -0.004057, -1.06), (-1.116, -0.009778, -0.5046), (-1.116, 0.02504, -0.5046), (-1.106, -0.009778, -0.5262), (-1.106, 0.02504, -0.5262), (0.5955, 0.05046, 2.593), (0.5871, 0.1009, 2.565), (0.5953, -0.05046, 2.538), (0.5871, -0.1009, 2.565), (0.4773, -0.1587, 2.595), (-0.138, -0.3661, 2.487), (-0.3661, -0.3661, 2.555), (-0.3661, -0.1831, 2.623), (-0.3661, 0.1831, 2.487), (-0.3661, 0.3661, 2.555), (-0.1382, 0.3661, 2.609), (0.4772, 0.1587, 2.528), (0.5955, -0.05046, 2.593), (0.5953, 0.05046, 2.538), (-0.1382, -0.3661, 2.609), (0.2287, -0.2913, 2.501), (-0.3661, 0.1831, 2.623), (-0.3661, -0.1831, 2.487), (0.2285, 0.2913, 2.598), (-0.138, 0.3661, 2.487), (0.09018, 0.1831, 2.487), (0.09018, -0.1831, 2.487), (-0.138, 0.0, 2.487), (0.2205, 0.0, 2.496), (0.08973, 0.1831, 2.596), (0.08973, -0.1831, 2.596), (0.4773, 0.0, 2.601), (-0.1382, 0.0, 2.609), (0.08995, 0.3661, 2.541), (-0.3661, 0.0, 2.555), (0.08995, -0.3661, 2.541), (0.6036, 0.0, 2.566), (0.2285, -0.2913, 2.598), (0.2287, 0.2913, 2.501), (0.4772, -0.1587, 2.528), (0.4773, 0.1587, 2.595), (0.4771, 0.0, 2.521), (0.2203, 0.0, 2.602), (0.3673, -0.2165, 2.557), (0.3591, -0.1083, 2.603), (0.3591, 0.1083, 2.603), (0.3591, -0.1083, 2.511), (0.3591, 0.1083, 2.511), (0.3673, 0.2165, 2.557), (0.2286, 0.2913, 2.549), (0.2246, 0.1457, 2.499), (0.2246, -0.1457, 2.499), (0.4773, 0.07936, 2.598), (0.4773, -0.07936, 2.598), (0.4772, -0.1587, 2.561), (0.5954, 0.05046, 2.566), (0.2286, -0.2913, 2.549), (-0.3661, -0.1831, 2.555), (-0.1381, 0.3661, 2.548), (-0.1382, -0.1831, 2.609), (0.2244, -0.1457, 2.6), (0.2244, 0.1457, 2.6), (0.4772, -0.07936, 2.525), (-0.138, -0.1831, 2.487), (-0.138, 0.1831, 2.487), (0.4772, 0.07936, 2.525), (-0.1382, 0.1831, 2.609), (0.4772, 0.1587, 2.561), (-0.3661, 0.1831, 2.555), (-0.1381, -0.3661, 2.548), (0.5954, -0.05046, 2.566), (0.5914, 0.07569, 2.591), (0.5871, 0.1009, 2.553), (0.5911, -0.07569, 2.539), (0.5872, -0.1009, 2.578), (0.5323, -0.1298, 2.592), (-0.2521, -0.3661, 2.487), (-0.3661, -0.3661, 2.589), (-0.3661, -0.2746, 2.623), (-0.3661, 0.2746, 2.487), (-0.3661, 0.3661, 2.589), (-0.2522, 0.3661, 2.616), (0.5321, 0.1298, 2.534), (0.5996, -0.02523, 2.594), (0.5994, 0.02523, 2.537), (-0.02424, -0.3661, 2.603), (0.1595, -0.3287, 2.494), (-0.3661, 0.09153, 2.623), (-0.3661, -0.09153, 2.487), (0.1591, 0.3287, 2.597), (-0.0239, 0.3661, 2.487), (0.09018, 0.2746, 2.487), (0.09018, -0.09153, 2.487), (-0.2521, 0.0, 2.487), (0.1553, 0.0, 2.492), (0.08973, 0.2746, 2.596), (0.08973, -0.09153, 2.596), (0.5405, 0.0, 2.599), (-0.02424, 0.0, 2.603), (0.08984, 0.3661, 2.569), (-0.3661, 0.0, 2.589), (0.08984, -0.3661, 2.569), (0.6037, 0.0, 2.581), (0.2979, -0.2539, 2.598), (0.298, 0.2539, 2.508), (0.4222, -0.1876, 2.522), (0.4223, 0.1876, 2.597), (0.414, 0.0, 2.514), (0.2856, 0.0, 2.604), (0.3673, -0.2165, 2.578), (0.355, -0.05413, 2.605), (0.3632, 0.1624, 2.601), (0.3549, -0.05413, 2.508), (0.3632, 0.1624, 2.513), (0.3673, 0.2165, 2.578), (0.5996, 0.02523, 2.594), (0.5872, 0.1009, 2.578), (0.5994, -0.02523, 2.537), (0.5871, -0.1009, 2.553), (0.4223, -0.1876, 2.597), (-0.0239, -0.3661, 2.487), (-0.3661, -0.3661, 2.521), (-0.3661, -0.09153, 2.623), (-0.3661, 0.09153, 2.487), (-0.3661, 0.3661, 2.521), (-0.02424, 0.3661, 2.603), (0.4222, 0.1876, 2.522), (0.5914, -0.07569, 2.591), (0.5911, 0.07569, 2.539), (-0.2522, -0.3661, 2.616), (0.298, -0.2539, 2.508), (-0.3661, 0.2746, 2.623), (-0.3661, -0.2746, 2.487), (0.2979, 0.2539, 2.598), (-0.2521, 0.3661, 2.487), (0.09018, 0.09153, 2.487), (0.09018, -0.2746, 2.487), (-0.0239, 0.0, 2.487), (0.2857, 0.0, 2.501), (0.08973, 0.09153, 2.596), (0.08973, -0.2746, 2.596), (0.4141, 0.0, 2.604), (-0.2522, 0.0, 2.616), (0.09006, 0.3661, 2.514), (-0.3661, 0.0, 2.521), (0.09006, -0.3661, 2.514), (0.6035, 0.0, 2.551), (0.1591, -0.3287, 2.597), (0.1595, 0.3287, 2.494), (0.5321, -0.1298, 2.534), (0.5323, 0.1298, 2.592), (0.5403, 0.0, 2.529), (0.155, 0.0, 2.599), (0.3673, -0.2165, 2.537), (0.3632, -0.1624, 2.601), (0.355, 0.05413, 2.605), (0.3632, -0.1624, 2.513), (0.3549, 0.05413, 2.508), (0.3673, 0.2165, 2.537), (0.2287, 0.2913, 2.525), (0.2286, 0.2913, 2.573), (0.1593, 0.3287, 2.545), (0.298, 0.2539, 2.553), (0.2918, 0.127, 2.505), (0.1574, 0.1644, 2.493), (0.2226, 0.07283, 2.498), (0.2267, 0.2185, 2.5), (0.2918, -0.127, 2.505), (0.1574, -0.1644, 2.493), (0.2267, -0.2185, 2.5), (0.2226, -0.07283, 2.498), (0.4182, 0.09381, 2.601), (0.5364, 0.06491, 2.595), (0.4773, 0.03968, 2.6), (0.4773, 0.119, 2.596), (0.4182, -0.09381, 2.601), (0.5364, -0.06491, 2.595), (0.4773, -0.119, 2.596), (0.4773, -0.03968, 2.6), (0.4772, -0.1587, 2.545), (0.4773, -0.1587, 2.578), (0.5322, -0.1298, 2.563), (0.4223, -0.1876, 2.559), (0.5953, 0.05046, 2.552), (0.5954, 0.05046, 2.579), (0.5913, 0.07569, 2.565), (0.5995, 0.02523, 2.566), (0.2287, -0.2913, 2.525), (0.2286, -0.2913, 2.573), (0.298, -0.2539, 2.553), (0.1593, -0.3287, 2.545), (-0.3661, -0.1831, 2.521), (-0.3661, -0.1831, 2.589), (-0.3661, -0.2746, 2.555), (-0.3661, -0.09153, 2.555), (-0.138, 0.3661, 2.517), (-0.1381, 0.3661, 2.579), (-0.2521, 0.3661, 2.551), (-0.02407, 0.3661, 2.545), (-0.2522, -0.1831, 2.616), (-0.02424, -0.1831, 2.603), (-0.1382, -0.2746, 2.609), (-0.1382, -0.09153, 2.609), (0.1571, -0.1644, 2.598), (0.2918, -0.127, 2.601), (0.2265, -0.2185, 2.599), (0.2224, -0.07283, 2.601), (0.1571, 0.1644, 2.598), (0.2918, 0.127, 2.601), (0.2224, 0.07283, 2.601), (0.2265, 0.2185, 2.599), (0.5362, -0.06491, 2.532), (0.4181, -0.09381, 2.518), (0.4772, -0.119, 2.526), (0.4772, -0.03968, 2.523), (-0.0239, -0.1831, 2.487), (-0.2521, -0.1831, 2.487), (-0.138, -0.2746, 2.487), (-0.138, -0.09153, 2.487), (-0.0239, 0.1831, 2.487), (-0.2521, 0.1831, 2.487), (-0.138, 0.09153, 2.487), (-0.138, 0.2746, 2.487), (0.5362, 0.06491, 2.532), (0.4181, 0.09381, 2.518), (0.4772, 0.03968, 2.523), (0.4772, 0.119, 2.526), (-0.2522, 0.1831, 2.616), (-0.02424, 0.1831, 2.603), (-0.1382, 0.09153, 2.609), (-0.1382, 0.2746, 2.609), (0.4772, 0.1587, 2.545), (0.4773, 0.1587, 2.578), (0.4223, 0.1876, 2.559), (0.5322, 0.1298, 2.563), (-0.3661, 0.1831, 2.521), (-0.3661, 0.1831, 2.589), (-0.3661, 0.09153, 2.555), (-0.3661, 0.2746, 2.555), (-0.138, -0.3661, 2.517), (-0.1381, -0.3661, 2.579), (-0.02407, -0.3661, 2.545), (-0.2521, -0.3661, 2.551), (0.5953, -0.05046, 2.552), (0.5954, -0.05046, 2.579), (0.5995, -0.02523, 2.566), (0.5913, -0.07569, 2.565), (0.5913, -0.07569, 2.578), (0.5995, -0.02523, 2.58), (0.5994, -0.02523, 2.552), (-0.2521, -0.3661, 2.584), (-0.02415, -0.3661, 2.574), (-0.02399, -0.3661, 2.516), (-0.3661, 0.2746, 2.589), (-0.3661, 0.09153, 2.589), (-0.3661, 0.09153, 2.521), (0.5322, 0.1298, 2.578), (0.4223, 0.1876, 2.578), (0.4222, 0.1876, 2.541), (-0.02424, 0.2746, 2.603), (-0.02424, 0.09153, 2.603), (-0.2522, 0.09153, 2.616), (0.4202, 0.1407, 2.52), (0.416, 0.0469, 2.516), (0.5383, 0.03245, 2.53), (-0.2521, 0.2746, 2.487), (-0.2521, 0.09153, 2.487), (-0.0239, 0.09153, 2.487), (-0.2521, -0.09153, 2.487), (-0.2521, -0.2746, 2.487), (-0.0239, -0.2746, 2.487), (0.416, -0.0469, 2.516), (0.4202, -0.1407, 2.52), (0.5342, -0.09736, 2.533), (0.2948, 0.1904, 2.6), (0.2887, 0.06348, 2.603), (0.156, 0.08218, 2.598), (0.2887, -0.06348, 2.603), (0.2948, -0.1904, 2.6), (0.1581, -0.2465, 2.597), (-0.02424, -0.09153, 2.603), (-0.02424, -0.2746, 2.603), (-0.2522, -0.2746, 2.616), (-0.02415, 0.3661, 2.574), (-0.2521, 0.3661, 2.584), (-0.2521, 0.3661, 2.519), (-0.3661, -0.09153, 2.589), (-0.3661, -0.2746, 2.589), (-0.3661, -0.2746, 2.521), (0.1592, -0.3287, 2.571), (0.2979, -0.2539, 2.576), (0.298, -0.2539, 2.531), (0.5995, 0.02523, 2.58), (0.5913, 0.07569, 2.578), (0.5912, 0.07569, 2.552), (0.4223, -0.1876, 2.578), (0.5322, -0.1298, 2.578), (0.5321, -0.1298, 2.549), (0.5385, -0.03245, 2.597), (0.5343, -0.09736, 2.594), (0.4202, -0.1407, 2.599), (0.5343, 0.09736, 2.594), (0.5385, 0.03245, 2.597), (0.4161, 0.0469, 2.602), (0.1564, -0.08218, 2.492), (0.1584, -0.2465, 2.493), (0.2949, -0.1904, 2.507), (0.1584, 0.2465, 2.493), (0.1564, 0.08218, 2.492), (0.2887, 0.06348, 2.503), (0.2979, 0.2539, 2.576), (0.1592, 0.3287, 2.571), (0.1594, 0.3287, 2.52), (0.298, 0.2539, 2.531), (0.2949, 0.1904, 2.507), (0.2887, -0.06348, 2.503), (0.4202, 0.1407, 2.599), (0.4161, -0.0469, 2.602), (0.4222, -0.1876, 2.541), (0.5994, 0.02523, 2.552), (0.1594, -0.3287, 2.52), (-0.3661, -0.09153, 2.521), (-0.02399, 0.3661, 2.516), (-0.2522, -0.09153, 2.616), (0.156, -0.08218, 2.598), (0.1581, 0.2465, 2.597), (0.5383, -0.03245, 2.53), (-0.0239, -0.09153, 2.487), (-0.0239, 0.2746, 2.487), (0.5342, 0.09736, 2.533), (-0.2522, 0.2746, 2.616), (0.5321, 0.1298, 2.549), (-0.3661, 0.2746, 2.521), (-0.2521, -0.3661, 2.519), (0.5912, -0.07569, 2.552)], [(157, 158), (399, 400)], [(229, 0, 1, 230), (0, 4, 5, 1), (4, 8, 9, 5), (8, 12, 13, 9), (12, 16, 17, 13), (15, 69, 78, 11), (16, 20, 21, 17), (42, 157, 203, 83), (20, 24, 25, 21), (24, 28, 29, 25), (28, 32, 33, 29), (49, 47, 96, 98), (32, 36, 37, 33), (36, 40, 41, 37), (40, 155, 156, 41), (18, 14, 13, 17, 21, 22), (9, 13, 14, 10, 6, 5), (5, 6, 2, 231, 230, 1), (35, 86, 68, 31), (30, 26, 22, 21, 25, 29), (37, 38, 34, 30, 29, 33), (41, 156, 157, 42, 38, 37), (10, 14, 75, 87), (30, 34, 85, 71), (2, 6, 84, 73), (55, 53, 92, 93), (6, 10, 87, 84), (45, 278, 336, 90), (3, 74, 324, 232), (63, 61, 97, 94), (18, 22, 79, 76), (39, 82, 86, 35), (229, 277, 44, 0), (23, 80, 70, 19), (0, 44, 46, 4), (4, 46, 48, 8), (8, 48, 50, 12), (12, 50, 52, 16), (16, 52, 54, 20), (231, 2, 73, 323), (20, 54, 56, 24), (24, 56, 58, 28), (28, 58, 60, 32), (34, 38, 81, 85), (32, 60, 62, 36), (36, 62, 64, 40), (40, 64, 181, 155), (53, 55, 54, 52, 50, 51), (48, 46, 47, 49, 51, 50), (46, 44, 277, 278, 45, 47), (65, 63, 94, 95), (59, 58, 56, 54, 55, 57), (62, 60, 58, 59, 61, 63), (64, 62, 63, 65, 182, 181), (57, 55, 93, 88), (7, 77, 74, 3), (43, 72, 82, 39), (38, 42, 83, 81), (53, 51, 91, 92), (22, 26, 66, 79), (27, 67, 80, 23), (323, 73, 74, 324), (73, 84, 77, 74), (84, 87, 78, 77), (87, 75, 69, 78), (75, 76, 70, 69), (76, 79, 80, 70), (79, 66, 67, 80), (66, 71, 68, 67), (71, 85, 86, 68), (85, 81, 82, 86), (81, 83, 72, 82), (336, 324, 74, 90), (90, 74, 77, 96), (96, 77, 78, 98), (98, 78, 69, 91), (91, 69, 70, 92), (92, 70, 80, 93), (93, 80, 67, 88), (88, 67, 68, 89), (89, 68, 86, 97), (97, 86, 82, 94), (94, 82, 72, 95), (95, 72, 190, 216), (47, 45, 90, 96), (61, 59, 89, 97), (51, 49, 98, 91), (182, 65, 95, 216), (31, 68, 67, 27), (19, 70, 69, 15), (26, 30, 71, 66), (158, 190, 72, 43), (14, 18, 76, 75), (59, 57, 88, 89), (11, 78, 77, 7), (72, 83, 203, 190), (338, 467, 108, 100), (99, 100, 108, 107), (337, 338, 100, 99), (466, 337, 99, 107), (224, 104, 102, 108), (102, 104, 103, 101), (107, 101, 103, 223), (223, 103, 104, 224), (101, 107, 108, 102), (107, 109, 110, 108), (105, 109, 107, 101), (102, 108, 110, 106), (106, 110, 109, 105), (105, 101, 102, 106), (349, 350, 112, 111), (111, 112, 116, 115), (115, 116, 120, 119), (119, 120, 124, 123), (123, 124, 128, 127), (126, 122, 196, 186), (127, 128, 132, 131), (153, 201, 203, 157), (131, 132, 136, 135), (135, 136, 140, 139), (139, 140, 144, 143), (164, 218, 215, 162), (143, 144, 148, 147), (147, 148, 152, 151), (151, 152, 156, 155), (129, 133, 132, 128, 124, 125), (120, 116, 117, 121, 125, 124), (116, 112, 350, 351, 113, 117), (146, 142, 185, 205), (141, 140, 136, 132, 133, 137), (148, 144, 140, 141, 145, 149), (152, 148, 149, 153, 157, 156), (121, 206, 193, 125), (141, 188, 204, 145), (113, 191, 202, 117), (170, 212, 211, 168), (117, 202, 206, 121), (160, 209, 465, 402), (114, 352, 452, 192), (178, 213, 217, 176), (129, 194, 197, 133), (150, 146, 205, 200), (349, 111, 159, 401), (134, 130, 187, 198), (111, 115, 161, 159), (115, 119, 163, 161), (119, 123, 165, 163), (158, 190, 216, 182), (123, 127, 167, 165), (127, 131, 169, 167), (351, 451, 191, 113), (131, 135, 171, 169), (135, 139, 173, 171), (139, 143, 175, 173), (145, 204, 199, 149), (143, 147, 177, 175), (147, 151, 179, 177), (151, 155, 181, 179), (168, 166, 165, 167, 169, 170), (163, 165, 166, 164, 162, 161), (161, 162, 160, 402, 401, 159), (180, 214, 213, 178), (174, 172, 170, 169, 171, 173), (177, 178, 176, 174, 173, 175), (179, 181, 182, 180, 178, 177), (172, 207, 212, 170), (118, 114, 192, 195), (154, 150, 200, 189), (149, 199, 201, 153), (168, 211, 210, 166), (133, 197, 183, 137), (138, 134, 198, 184), (451, 452, 192, 191), (191, 192, 195, 202), (202, 195, 196, 206), (206, 196, 186, 193), (193, 186, 187, 194), (194, 187, 198, 197), (197, 198, 184, 183), (183, 184, 185, 188), (188, 185, 205, 204), (204, 205, 200, 199), (199, 200, 189, 201), (465, 209, 192, 452), (209, 215, 195, 192), (215, 218, 196, 195), (218, 210, 186, 196), (210, 211, 187, 186), (211, 212, 198, 187), (212, 207, 184, 198), (207, 208, 185, 184), (208, 217, 205, 185), (217, 213, 200, 205), (213, 214, 189, 200), (214, 216, 190, 189), (162, 215, 209, 160), (176, 217, 208, 174), (166, 210, 218, 164), (182, 216, 214, 180), (142, 138, 184, 185), (130, 126, 186, 187), (137, 183, 188, 141), (158, 154, 189, 190), (125, 193, 194, 129), (174, 208, 207, 172), (122, 118, 195, 196), (189, 190, 203, 201), (469, 220, 108, 467), (219, 107, 108, 220), (468, 219, 220, 469), (466, 107, 219, 468), (467, 108, 107, 466), (224, 108, 222), (222, 221, 223, 224), (108, 107, 221, 222), (107, 223, 221), (107, 108, 228, 227), (225, 221, 107, 227), (222, 226, 228, 108), (226, 225, 227, 228), (225, 226, 222, 221), (229, 230, 234, 233), (233, 234, 238, 237), (232, 324, 323, 231), (237, 238, 242, 241), (241, 242, 246, 245), (245, 246, 250, 249), (248, 244, 313, 304), (249, 250, 254, 253), (275, 318, 447, 399), (253, 254, 258, 257), (257, 258, 262, 261), (261, 262, 266, 265), (284, 335, 333, 282), (265, 266, 270, 269), (269, 270, 274, 273), (273, 274, 398, 397), (251, 255, 254, 250, 246, 247), (242, 238, 239, 243, 247, 246), (238, 234, 230, 231, 235, 239), (268, 264, 303, 321), (263, 262, 258, 254, 255, 259), (270, 266, 262, 263, 267, 271), (274, 270, 271, 275, 399, 398), (243, 322, 310, 247), (263, 306, 320, 267), (235, 308, 319, 239), (290, 330, 329, 288), (239, 319, 322, 243), (280, 327, 336, 278), (236, 232, 324, 309), (298, 331, 334, 296), (251, 311, 314, 255), (272, 268, 321, 317), (229, 233, 279, 277), (256, 252, 305, 315), (233, 237, 281, 279), (237, 241, 283, 281), (241, 245, 285, 283), (245, 249, 287, 285), (249, 253, 289, 287), (231, 323, 308, 235), (253, 257, 291, 289), (257, 261, 293, 291), (261, 265, 295, 293), (267, 320, 316, 271), (265, 269, 297, 295), (269, 273, 299, 297), (273, 397, 425, 299), (288, 286, 285, 287, 289, 290), (283, 285, 286, 284, 282, 281), (281, 282, 280, 278, 277, 279), (300, 332, 331, 298), (294, 292, 290, 289, 291, 293), (297, 298, 296, 294, 293, 295), (299, 425, 426, 300, 298, 297), (292, 325, 330, 290), (240, 236, 309, 312), (232, 278, 336, 324), (276, 272, 317, 307), (271, 316, 318, 275), (288, 329, 328, 286), (255, 314, 301, 259), (260, 256, 315, 302), (323, 324, 309, 308), (308, 309, 312, 319), (319, 312, 313, 322), (322, 313, 304, 310), (310, 304, 305, 311), (311, 305, 315, 314), (314, 315, 302, 301), (301, 302, 303, 306), (306, 303, 321, 320), (320, 321, 317, 316), (316, 317, 307, 318), (336, 327, 309, 324), (327, 333, 312, 309), (333, 335, 313, 312), (335, 328, 304, 313), (328, 329, 305, 304), (329, 330, 315, 305), (330, 325, 302, 315), (325, 326, 303, 302), (326, 334, 321, 303), (334, 331, 317, 321), (331, 332, 307, 317), (332, 462, 434, 307), (282, 333, 327, 280), (296, 334, 326, 294), (286, 328, 335, 284), (426, 462, 332, 300), (264, 260, 302, 303), (252, 248, 304, 305), (259, 301, 306, 263), (400, 276, 307, 434), (247, 310, 311, 251), (294, 326, 325, 292), (244, 240, 312, 313), (307, 434, 447, 318), (338, 340, 473, 467), (323, 337, 338, 324), (339, 472, 473, 340), (337, 339, 340, 338), (466, 472, 339, 337), (477, 473, 342, 344), (342, 341, 343, 344), (473, 472, 341, 342), (472, 476, 343, 341), (476, 477, 344, 343), (472, 473, 348, 347), (345, 341, 472, 347), (342, 346, 348, 473), (346, 345, 347, 348), (345, 346, 342, 341), (349, 353, 354, 350), (353, 357, 358, 354), (352, 351, 451, 452), (357, 361, 362, 358), (361, 365, 366, 362), (365, 369, 370, 366), (368, 430, 440, 364), (369, 373, 374, 370), (395, 399, 447, 445), (373, 377, 378, 374), (377, 381, 382, 378), (381, 385, 386, 382), (408, 406, 461, 464), (385, 389, 390, 386), (389, 393, 394, 390), (393, 397, 398, 394), (371, 367, 366, 370, 374, 375), (362, 366, 367, 363, 359, 358), (358, 359, 355, 351, 350, 354), (388, 449, 429, 384), (383, 379, 375, 374, 378, 382), (390, 391, 387, 383, 382, 386), (394, 398, 399, 395, 391, 390), (363, 367, 437, 450), (383, 387, 448, 432), (355, 359, 446, 435), (414, 412, 457, 458), (359, 363, 450, 446), (404, 402, 465, 455), (356, 436, 452, 352), (422, 420, 463, 459), (371, 375, 441, 438), (392, 444, 449, 388), (349, 401, 403, 353), (376, 442, 431, 372), (353, 403, 405, 357), (357, 405, 407, 361), (361, 407, 409, 365), (400, 426, 462, 434), (365, 409, 411, 369), (369, 411, 413, 373), (351, 355, 435, 451), (373, 413, 415, 377), (377, 415, 417, 381), (381, 417, 419, 385), (387, 391, 443, 448), (385, 419, 421, 389), (389, 421, 423, 393), (393, 423, 425, 397), (412, 414, 413, 411, 409, 410), (407, 405, 406, 408, 410, 409), (405, 403, 401, 402, 404, 406), (424, 422, 459, 460), (418, 417, 415, 413, 414, 416), (421, 419, 417, 418, 420, 422), (423, 421, 422, 424, 426, 425), (416, 414, 458, 453), (360, 439, 436, 356), (352, 452, 465, 402), (396, 433, 444, 392), (391, 395, 445, 443), (412, 410, 456, 457), (375, 379, 427, 441), (380, 428, 442, 376), (451, 435, 436, 452), (435, 446, 439, 436), (446, 450, 440, 439), (450, 437, 430, 440), (437, 438, 431, 430), (438, 441, 442, 431), (441, 427, 428, 442), (427, 432, 429, 428), (432, 448, 449, 429), (448, 443, 444, 449), (443, 445, 433, 444), (465, 452, 436, 455), (455, 436, 439, 461), (461, 439, 440, 464), (464, 440, 430, 456), (456, 430, 431, 457), (457, 431, 442, 458), (458, 442, 428, 453), (453, 428, 429, 454), (454, 429, 449, 463), (463, 449, 444, 459), (459, 444, 433, 460), (460, 433, 434, 462), (406, 404, 455, 461), (420, 418, 454, 463), (410, 408, 464, 456), (426, 424, 460, 462), (384, 429, 428, 380), (372, 431, 430, 368), (379, 383, 432, 427), (400, 434, 433, 396), (367, 371, 438, 437), (418, 416, 453, 454), (364, 440, 439, 360), (433, 445, 447, 434), (469, 467, 473, 471), (451, 452, 469, 468), (470, 471, 473, 472), (468, 469, 471, 470), (466, 468, 470, 472), (467, 466, 472, 473), (477, 475, 473), (475, 477, 476, 474), (473, 475, 474, 472), (472, 474, 476), (472, 480, 481, 473), (478, 480, 472, 474), (475, 473, 481, 479), (479, 481, 480, 478), (478, 474, 475, 479), (1530, 1314, 485, 1269), (1529, 1317, 489, 1272), (1528, 1320, 487, 1275), (1527, 1268, 483, 1278), (1526, 1277, 486, 1327), (1525, 1278, 483, 1324), (1524, 1286, 497, 1287), (1523, 1333, 498, 1288), (1522, 1347, 491, 1313), (1521, 1285, 496, 1291), (1520, 1348, 499, 1292), (1519, 1338, 494, 1318), (1518, 1339, 497, 1286), (1517, 1340, 495, 1284), (1516, 1341, 493, 1282), (1515, 1342, 491, 1280), (1514, 1349, 502, 1301), (1513, 1337, 505, 1306), (1512, 1302, 503, 1307), (1511, 1334, 504, 1308), (1510, 1300, 501, 1309), (1509, 1354, 501, 1300), (506, 507, 509, 508), (508, 509, 511, 510), (510, 511, 513, 512), (512, 513, 515, 514), (514, 515, 517, 516), (516, 517, 519, 518), (507, 519, 517, 515, 513, 511, 509), (518, 519, 507, 506), (506, 508, 510, 512, 514, 516, 518), (520, 521, 523, 522), (522, 523, 525, 524), (524, 525, 527, 526), (526, 527, 529, 528), (528, 529, 531, 530), (530, 531, 533, 532), (532, 533, 535, 534), (534, 535, 537, 536), (536, 537, 539, 538), (538, 539, 541, 540), (540, 541, 543, 542), (542, 543, 545, 544), (544, 545, 547, 546), (525, 523, 550, 552), (546, 547, 549, 548), (548, 549, 521, 520), (520, 522, 524, 526, 528, 530, 532, 534, 536, 538, 540, 542, 544, 546, 548), (563, 562, 577, 578), (535, 533, 556, 557), (545, 543, 561, 562), (531, 529, 554, 555), (541, 539, 559, 560), (521, 549, 564, 551), (527, 525, 552, 553), (537, 535, 557, 558), (523, 521, 551, 550), (547, 545, 562, 563), (533, 531, 555, 556), (543, 541, 560, 561), (529, 527, 553, 554), (539, 537, 558, 559), (549, 547, 563, 564), (570, 569, 584, 585), (556, 555, 570, 571), (564, 563, 578, 579), (557, 556, 571, 572), (551, 564, 579, 566), (558, 557, 572, 573), (550, 551, 566, 565), (559, 558, 573, 574), (552, 550, 565, 567), (560, 559, 574, 575), (553, 552, 567, 568), (561, 560, 575, 576), (554, 553, 568, 569), (562, 561, 576, 577), (555, 554, 569, 570), (578, 577, 592, 593), (571, 570, 585, 586), (579, 578, 593, 594), (572, 571, 586, 587), (566, 579, 594, 581), (573, 572, 587, 588), (565, 566, 581, 580), (574, 573, 588, 589), (567, 565, 580, 582), (575, 574, 589, 590), (568, 567, 582, 583), (576, 575, 590, 591), (569, 568, 583, 584), (577, 576, 591, 592), (592, 591, 606, 607), (585, 584, 599, 600), (593, 592, 607, 608), (586, 585, 600, 601), (594, 593, 608, 609), (587, 586, 601, 602), (581, 594, 609, 596), (588, 587, 602, 603), (580, 581, 596, 595), (589, 588, 603, 604), (582, 580, 595, 597), (590, 589, 604, 605), (583, 582, 597, 598), (591, 590, 605, 606), (584, 583, 598, 599), (599, 598, 613, 614), (607, 606, 621, 622), (600, 599, 614, 615), (608, 607, 622, 623), (601, 600, 615, 616), (609, 608, 623, 624), (602, 601, 616, 617), (596, 609, 624, 611), (603, 602, 617, 618), (595, 596, 611, 610), (604, 603, 618, 619), (597, 595, 610, 612), (605, 604, 619, 620), (598, 597, 612, 613), (606, 605, 620, 621), (621, 620, 635, 636), (614, 613, 628, 629), (622, 621, 636, 637), (615, 614, 629, 630), (623, 622, 637, 638), (616, 615, 630, 631), (624, 623, 638, 639), (617, 616, 631, 632), (611, 624, 639, 626), (618, 617, 632, 633), (610, 611, 626, 625), (619, 618, 633, 634), (612, 610, 625, 627), (620, 619, 634, 635), (613, 612, 627, 628), (636, 635, 770, 771), (629, 628, 763, 764), (637, 636, 771, 772), (630, 629, 764, 765), (638, 637, 772, 773), (631, 630, 765, 766), (639, 638, 773, 774), (632, 631, 766, 767), (626, 639, 774, 761), (633, 632, 767, 768), (625, 626, 761, 760), (634, 633, 768, 769), (627, 625, 760, 762), (635, 634, 769, 770), (628, 627, 762, 763), (640, 642, 643, 641), (642, 644, 645, 643), (644, 646, 647, 645), (646, 648, 649, 647), (648, 650, 651, 649), (650, 652, 653, 651), (652, 654, 655, 653), (654, 656, 657, 655), (656, 658, 659, 657), (658, 660, 661, 659), (660, 662, 663, 661), (662, 664, 665, 663), (664, 666, 667, 665), (645, 672, 670, 643), (666, 668, 669, 667), (668, 640, 641, 669), (640, 668, 666, 664, 662, 660, 658, 656, 654, 652, 650, 648, 646, 644, 642), (683, 698, 697, 682), (655, 677, 676, 653), (665, 682, 681, 663), (651, 675, 674, 649), (661, 680, 679, 659), (641, 671, 684, 669), (647, 673, 672, 645), (657, 678, 677, 655), (643, 670, 671, 641), (667, 683, 682, 665), (653, 676, 675, 651), (663, 681, 680, 661), (649, 674, 673, 647), (659, 679, 678, 657), (669, 684, 683, 667), (690, 705, 704, 689), (676, 691, 690, 675), (684, 699, 698, 683), (677, 692, 691, 676), (671, 686, 699, 684), (678, 693, 692, 677), (670, 685, 686, 671), (679, 694, 693, 678), (672, 687, 685, 670), (680, 695, 694, 679), (673, 688, 687, 672), (681, 696, 695, 680), (674, 689, 688, 673), (682, 697, 696, 681), (675, 690, 689, 674), (698, 713, 712, 697), (691, 706, 705, 690), (699, 714, 713, 698), (692, 707, 706, 691), (686, 701, 714, 699), (693, 708, 707, 692), (685, 700, 701, 686), (694, 709, 708, 693), (687, 702, 700, 685), (695, 710, 709, 694), (688, 703, 702, 687), (696, 711, 710, 695), (689, 704, 703, 688), (697, 712, 711, 696), (712, 727, 726, 711), (705, 720, 719, 704), (713, 728, 727, 712), (706, 721, 720, 705), (714, 729, 728, 713), (707, 722, 721, 706), (701, 716, 729, 714), (708, 723, 722, 707), (700, 715, 716, 701), (709, 724, 723, 708), (702, 717, 715, 700), (710, 725, 724, 709), (703, 718, 717, 702), (711, 726, 725, 710), (704, 719, 718, 703), (719, 734, 733, 718), (727, 742, 741, 726), (720, 735, 734, 719), (728, 743, 742, 727), (721, 736, 735, 720), (729, 744, 743, 728), (722, 737, 736, 721), (716, 731, 744, 729), (723, 738, 737, 722), (715, 730, 731, 716), (724, 739, 738, 723), (717, 732, 730, 715), (725, 740, 739, 724), (718, 733, 732, 717), (726, 741, 740, 725), (741, 756, 755, 740), (734, 749, 748, 733), (742, 757, 756, 741), (735, 750, 749, 734), (743, 758, 757, 742), (736, 751, 750, 735), (744, 759, 758, 743), (737, 752, 751, 736), (731, 746, 759, 744), (738, 753, 752, 737), (730, 745, 746, 731), (739, 754, 753, 738), (732, 747, 745, 730), (740, 755, 754, 739), (733, 748, 747, 732), (756, 771, 770, 755), (749, 764, 763, 748), (757, 772, 771, 756), (750, 765, 764, 749), (758, 773, 772, 757), (751, 766, 765, 750), (759, 774, 773, 758), (752, 767, 766, 751), (746, 761, 774, 759), (753, 768, 767, 752), (745, 760, 761, 746), (754, 769, 768, 753), (747, 762, 760, 745), (755, 770, 769, 754), (748, 763, 762, 747), (932, 859, 776, 860), (931, 861, 777, 862), (930, 863, 778, 864), (929, 865, 779, 866), (928, 867, 780, 868), (927, 869, 781, 870), (926, 871, 782, 872), (925, 873, 783, 874), (924, 875, 784, 876), (923, 877, 785, 878), (922, 879, 786, 880), (921, 881, 787, 882), (920, 883, 788, 884), (776, 859, 828, 843, 775, 887, 842, 858, 789, 885, 841, 857, 788, 883, 840, 856, 787, 881, 839, 855, 786, 879, 838, 854, 785, 877, 837, 853, 784, 875, 836, 852, 783, 873, 835, 851, 782, 871, 834, 850, 781, 869, 833, 849, 780, 867, 832, 848, 779, 865, 831, 847, 778, 863, 830, 846, 777, 861, 829, 845), (919, 885, 789, 886), (918, 887, 775, 844), (790, 791, 793, 792), (792, 793, 797, 796), (796, 797, 795, 794), (794, 795, 791, 790), (792, 796, 794, 790), (797, 793, 791, 795), (798, 799, 801, 800), (800, 801, 803, 802), (802, 803, 805, 804), (804, 805, 807, 806), (806, 807, 809, 808), (808, 809, 811, 810), (810, 811, 813, 812), (812, 813, 815, 814), (814, 815, 817, 816), (816, 817, 819, 818), (818, 819, 821, 820), (820, 821, 823, 822), (822, 823, 825, 824), (801, 799, 827, 825, 823, 821, 819, 817, 815, 813, 811, 809, 807, 805, 803), (824, 825, 827, 826), (826, 827, 799, 798), (798, 800, 802, 804, 806, 808, 810, 812, 814, 816, 818, 820, 822, 824, 826), (917, 858, 842, 888), (916, 857, 841, 889), (915, 856, 840, 890), (914, 855, 839, 891), (913, 854, 838, 892), (912, 853, 837, 893), (911, 852, 836, 894), (910, 851, 835, 895), (909, 850, 834, 896), (908, 849, 833, 897), (907, 848, 832, 898), (906, 847, 831, 899), (905, 846, 830, 900), (904, 845, 829, 901), (903, 843, 828, 902), (1097, 903, 902, 1002), (1023, 844, 903, 1097), (844, 775, 843, 903), (1094, 904, 901, 1004), (1022, 860, 904, 1094), (860, 776, 845, 904), (1091, 905, 900, 1006), (1021, 862, 905, 1091), (862, 777, 846, 905), (1088, 906, 899, 1008), (1020, 864, 906, 1088), (864, 778, 847, 906), (1085, 907, 898, 1010), (1019, 866, 907, 1085), (866, 779, 848, 907), (1082, 908, 897, 1012), (1018, 868, 908, 1082), (868, 780, 849, 908), (1079, 909, 896, 1014), (1017, 870, 909, 1079), (870, 781, 850, 909), (1076, 910, 895, 987), (1016, 872, 910, 1076), (872, 782, 851, 910), (1118, 911, 894), (1030, 874, 911, 1118), (874, 783, 852, 911), (1029, 912, 893, 1115), (1029, 876, 912), (876, 784, 853, 912), (1112, 913, 892, 992), (1028, 878, 913, 1112), (878, 785, 854, 913), (1109, 914, 891, 994), (1027, 880, 914, 1109), (880, 786, 855, 914), (1106, 915, 890, 996), (1026, 882, 915, 1106), (882, 787, 856, 915), (1103, 916, 889, 998), (1025, 884, 916, 1103), (884, 788, 857, 916), (1100, 917, 888, 1000), (1024, 886, 917, 1100), (886, 789, 858, 917), (1098, 918, 844, 1023), (1000, 888, 918, 1098), (888, 842, 887, 918), (1101, 919, 886, 1024), (998, 889, 919, 1101), (889, 841, 885, 919), (1104, 920, 884, 1025), (996, 890, 920, 1104), (890, 840, 883, 920), (1107, 921, 882, 1026), (994, 891, 921, 1107), (891, 839, 881, 921), (1110, 922, 880, 1027), (992, 892, 922, 1110), (892, 838, 879, 922), (1113, 923, 878, 1028), (1115, 893, 923, 1113), (893, 837, 877, 923), (1116, 924, 876, 1029), (1118, 894, 924, 1116), (894, 836, 875, 924), (1119, 925, 874, 1030), (987, 895, 925, 1119), (895, 835, 873, 925), (1077, 926, 872, 1016), (1014, 896, 926, 1077), (896, 834, 871, 926), (1080, 927, 870, 1017), (1012, 897, 927, 1080), (897, 833, 869, 927), (1083, 928, 868, 1018), (1010, 898, 928, 1083), (898, 832, 867, 928), (1086, 929, 866, 1019), (1008, 899, 929, 1086), (899, 831, 865, 929), (1089, 930, 864, 1020), (1006, 900, 930, 1089), (900, 830, 863, 930), (1092, 931, 862, 1021), (1004, 901, 931, 1092), (901, 829, 861, 931), (1022, 932, 860), (1002, 902, 932, 1022), (902, 828, 859, 932), (1150, 1048, 934, 1047), (1149, 1050, 935, 1049), (1148, 1052, 936, 1051), (1147, 1054, 937, 1053), (1146, 1056, 938, 1055), (1145, 1058, 939, 1057), (1144, 1060, 940, 1059), (1143, 1062, 941, 1061), (1142, 1064, 942, 1063), (1141, 1066, 943, 1065), (1140, 1068, 944, 1067), (1139, 1070, 945, 1069), (1138, 1072, 946, 1071), (934, 1033, 989, 1049, 935, 1034, 991, 1051, 936, 1035, 993, 1053, 937, 1036, 995, 1055, 938, 1037, 997, 1057, 939, 1038, 999, 1059, 940, 1039, 1001, 1061, 941, 1040, 1003, 1063, 942, 1041, 1005, 1065, 943, 1042, 1007, 1067, 944, 1043, 1009, 1069, 945, 1044, 1011, 1071, 946, 1045, 1013, 1073, 947, 1046, 1015, 1075, 933, 1031, 986, 1047), (1137, 1074, 947, 1073), (1136, 1032, 933, 1075), (948, 950, 951, 949), (950, 954, 955, 951), (954, 952, 953, 955), (952, 948, 949, 953), (950, 948, 952, 954), (955, 953, 949, 951), (956, 958, 959, 957), (958, 960, 961, 959), (960, 962, 963, 961), (962, 964, 965, 963), (964, 966, 967, 965), (966, 968, 969, 967), (968, 970, 971, 969), (970, 972, 973, 971), (972, 974, 975, 973), (974, 976, 977, 975), (976, 978, 979, 977), (978, 980, 981, 979), (980, 982, 983, 981), (959, 961, 963, 965, 967, 969, 971, 973, 975, 977, 979, 981, 983, 985, 957), (982, 984, 985, 983), (984, 956, 957, 985), (956, 984, 982, 980, 978, 976, 974, 972, 970, 968, 966, 964, 962, 960, 958), (1135, 1078, 1015, 1046), (1134, 1081, 1013, 1045), (1133, 1084, 1011, 1044), (1132, 1087, 1009, 1043), (1131, 1090, 1007, 1042), (1130, 1093, 1005, 1041), (1129, 1096, 1003, 1040), (1128, 1099, 1001, 1039), (1127, 1102, 999, 1038), (1126, 1105, 997, 1037), (1125, 1108, 995, 1036), (1124, 1111, 993, 1035), (1123, 1114, 991, 1034), (1122, 1117, 989, 1033), (1121, 1120, 986, 1031), (1119, 1030, 1120, 1121), (987, 1119, 1121, 1032), (1032, 1121, 1031, 933), (1116, 1029, 1117, 1122), (988, 1116, 1122, 1048), (1048, 1122, 1033, 934), (1113, 1028, 1114, 1123), (990, 1113, 1123, 1050), (1050, 1123, 1034, 935), (1110, 1027, 1111, 1124), (992, 1110, 1124, 1052), (1052, 1124, 1035, 936), (1107, 1026, 1108, 1125), (994, 1107, 1125, 1054), (1054, 1125, 1036, 937), (1104, 1025, 1105, 1126), (996, 1104, 1126, 1056), (1056, 1126, 1037, 938), (1101, 1024, 1102, 1127), (998, 1101, 1127, 1058), (1058, 1127, 1038, 939), (1098, 1023, 1099, 1128), (1000, 1098, 1128, 1060), (1060, 1128, 1039, 940), (1095, 1022, 1096, 1129), (1002, 1095, 1129, 1062), (1062, 1129, 1040, 941), (1092, 1021, 1093, 1130), (1004, 1092, 1130, 1064), (1064, 1130, 1041, 942), (1089, 1020, 1090, 1131), (1006, 1089, 1131, 1066), (1066, 1131, 1042, 943), (1086, 1019, 1087, 1132), (1008, 1086, 1132, 1068), (1068, 1132, 1043, 944), (1083, 1018, 1084, 1133), (1010, 1083, 1133, 1070), (1070, 1133, 1044, 945), (1080, 1017, 1081, 1134), (1012, 1080, 1134, 1072), (1072, 1134, 1045, 946), (1077, 1016, 1078, 1135), (1014, 1077, 1135, 1074), (1074, 1135, 1046, 947), (1076, 987, 1032, 1136), (1016, 1076, 1136, 1078), (1078, 1136, 1075, 1015), (1079, 1014, 1074, 1137), (1017, 1079, 1137, 1081), (1081, 1137, 1073, 1013), (1082, 1012, 1072, 1138), (1018, 1082, 1138, 1084), (1084, 1138, 1071, 1011), (1085, 1010, 1070, 1139), (1019, 1085, 1139, 1087), (1087, 1139, 1069, 1009), (1088, 1008, 1068, 1140), (1020, 1088, 1140, 1090), (1090, 1140, 1067, 1007), (1091, 1006, 1066, 1141), (1021, 1091, 1141, 1093), (1093, 1141, 1065, 1005), (1094, 1004, 1064, 1142), (1022, 1094, 1142, 1096), (1096, 1142, 1063, 1003), (1097, 1002, 1062, 1143), (1023, 1097, 1143, 1099), (1099, 1143, 1061, 1001), (1100, 1000, 1060, 1144), (1024, 1100, 1144, 1102), (1102, 1144, 1059, 999), (1103, 998, 1058, 1145), (1025, 1103, 1145, 1105), (1105, 1145, 1057, 997), (1106, 996, 1056, 1146), (1026, 1106, 1146, 1108), (1108, 1146, 1055, 995), (1109, 994, 1054, 1147), (1027, 1109, 1147, 1111), (1111, 1147, 1053, 993), (1112, 992, 1052, 1148), (1028, 1112, 1148, 1114), (1114, 1148, 1051, 991), (1115, 990, 1050, 1149), (1029, 1115, 1149, 1117), (1117, 1149, 1049, 989), (1118, 988, 1048, 1150), (1030, 1118, 1150, 1120), (1120, 1150, 1047, 986), (1112, 1028, 466), (1008, 1086, 472), (221, 472, 466, 474), (1119, 1030, 466), (1020, 1088, 472), (1000, 1100, 474), (1113, 990, 466), (1076, 987, 466), (1024, 1101, 474), (1006, 1089, 221), (1115, 1029, 466), (1077, 1016, 466), (1021, 1091, 221), (998, 1103, 474), (1116, 988, 466), (1079, 1014, 466), (1025, 1104, 474), (1004, 1092, 221), (1118, 1030, 466), (1080, 1017, 466), (1022, 1094, 221), (996, 1106, 474), (1119, 987, 466), (1082, 1012, 466, 472), (1026, 1107, 466), (1002, 1022, 221), (1083, 1018, 472), (1023, 1097, 221), (994, 1109, 466), (1085, 1010, 472), (1027, 1110, 466), (1086, 1019, 472), (992, 1112, 466), (1088, 1008, 472), (1028, 1113, 466), (1076, 1016, 466), (1089, 1020, 472, 221), (990, 1115, 466), (1077, 1014, 466), (1091, 1006, 221), (1029, 1116, 466), (1000, 1098, 221, 474), (1079, 1017, 466), (1092, 1021, 221), (988, 1118, 466), (1024, 1100, 474), (1080, 1012, 466), (1094, 1004, 221), (998, 1101, 474), (1082, 1018, 472), (1025, 1103, 474), (1083, 1010, 472), (1097, 1002, 221), (996, 1104, 474), (1085, 1019, 472), (1026, 1106, 474, 466), (994, 1107, 466), (1027, 1109, 466), (992, 1110, 466), (1098, 1023, 221), (1115, 1113, 466), (1095, 1002, 221), (1118, 1116, 466), (1022, 1095, 221), (1174, 1186, 1160, 1152), (1151, 1152, 1160, 1159), (1185, 1173, 1151, 1159), (1168, 1156, 1154, 1160), (1154, 1156, 1155, 1153), (1159, 1153, 1155, 1167), (1159, 1161, 1162, 1160), (1157, 1161, 1159, 1153), (1154, 1160, 1162, 1158), (1157, 1153, 1154, 1158), (1188, 1164, 1160, 1186), (1163, 1159, 1160, 1164), (1185, 1159, 1163, 1187), (1168, 1160, 1166), (1166, 1165, 1167, 1168), (1159, 1167, 1165), (1159, 1160, 1172, 1171), (1169, 1165, 1159, 1171), (1166, 1170, 1172, 1160), (1169, 1170, 1166, 1165), (1174, 1176, 1192, 1186), (1175, 1191, 1192, 1176), (1185, 1191, 1175, 1173), (1196, 1192, 1178, 1180), (1178, 1177, 1179, 1180), (1191, 1195, 1179, 1177), (1191, 1192, 1184, 1183), (1181, 1177, 1191, 1183), (1178, 1182, 1184, 1192), (1181, 1182, 1178, 1177), (1188, 1186, 1192, 1190), (1189, 1190, 1192, 1191), (1185, 1187, 1189, 1191), (1196, 1194, 1192), (1194, 1196, 1195, 1193), (1191, 1193, 1195), (1191, 1199, 1200, 1192), (1197, 1199, 1191, 1193), (1194, 1192, 1200, 1198), (1197, 1193, 1194, 1198), (1508, 1355, 1234, 1344), (1507, 1356, 1245, 1357), (1506, 1310, 1244, 1358), (1505, 1359, 1243, 1353), (1504, 1360, 1246, 1361), (1503, 1344, 1234, 1362), (1502, 1363, 1242, 1352), (1501, 1364, 1247, 1365), (1500, 1290, 1224, 1366), (1499, 1367, 1241, 1351), (1498, 1368, 1248, 1369), (1497, 1346, 1236, 1370), (1496, 1371, 1240, 1350), (1495, 1372, 1249, 1373), (1494, 1293, 1227, 1374), (1493, 1375, 1235, 1345), (1492, 1376, 1250, 1377), (1491, 1305, 1239, 1378), (1490, 1379, 1214, 1324), (1489, 1380, 1251, 1381), (1488, 1298, 1232, 1382), (1487, 1383, 1216, 1326), (1486, 1384, 1252, 1385), (1485, 1297, 1231, 1386), (1484, 1387, 1218, 1328), (1483, 1388, 1253, 1389), (1482, 1296, 1230, 1390), (1481, 1391, 1220, 1330), (1480, 1392, 1254, 1393), (1479, 1295, 1229, 1394), (1478, 1395, 1208, 1274), (1477, 1396, 1255, 1397), (1476, 1294, 1228, 1398), (1475, 1399, 1226, 1336), (1474, 1400, 1256, 1401), (1473, 1304, 1238, 1402), (1472, 1403, 1225, 1335), (1471, 1404, 1257, 1405), (1470, 1329, 1219, 1406), (1469, 1407, 1203, 1269), (1468, 1408, 1258, 1409), (1467, 1303, 1237, 1410), (1466, 1411, 1222, 1332), (1465, 1412, 1259, 1413), (1464, 1289, 1223, 1414), (1463, 1415, 1221, 1331), (1462, 1416, 1260, 1417), (1461, 1330, 1220, 1418), (1460, 1419, 1214, 1280), (1459, 1420, 1261, 1421), (1458, 1322, 1212, 1422), (1457, 1423, 1217, 1283), (1456, 1424, 1262, 1425), (1455, 1321, 1211, 1426), (1454, 1427, 1212, 1322), (1453, 1428, 1263, 1429), (1452, 1312, 1202, 1430), (1451, 1431, 1209, 1319), (1450, 1432, 1264, 1433), (1449, 1276, 1210, 1434), (1448, 1435, 1206, 1316), (1447, 1436, 1265, 1437), (1446, 1273, 1207, 1438), (1445, 1439, 1203, 1313), (1444, 1440, 1266, 1441), (1443, 1270, 1204, 1442), (1440, 1443, 1442, 1266), (1213, 1323, 1443, 1440), (1323, 484, 1270, 1443), (1298, 1444, 1441, 1232), (490, 1279, 1444, 1298), (1279, 1213, 1440, 1444), (1342, 1445, 1313, 491), (1232, 1441, 1445, 1342), (1441, 1266, 1439, 1445), (1436, 1446, 1438, 1265), (1215, 1325, 1446, 1436), (1325, 488, 1273, 1446), (1297, 1447, 1437, 1231), (492, 1281, 1447, 1297), (1281, 1215, 1436, 1447), (1341, 1448, 1316, 493), (1231, 1437, 1448, 1341), (1437, 1265, 1435, 1448), (1432, 1449, 1434, 1264), (1217, 1327, 1449, 1432), (1327, 486, 1276, 1449), (1296, 1450, 1433, 1230), (494, 1283, 1450, 1296), (1283, 1217, 1432, 1450), (1340, 1451, 1319, 495), (1230, 1433, 1451, 1340), (1433, 1264, 1431, 1451), (1428, 1452, 1430, 1263), (1236, 1346, 1452, 1428), (1346, 482, 1312, 1452), (1310, 1453, 1429, 1244), (503, 1302, 1453, 1310), (1302, 1236, 1428, 1453), (1354, 1454, 1322, 501), (1244, 1429, 1454, 1354), (1429, 1263, 1427, 1454), (1424, 1455, 1426, 1262), (1225, 1291, 1455, 1424), (1291, 496, 1321, 1455), (1294, 1456, 1425, 1228), (499, 1335, 1456, 1294), (1335, 1225, 1424, 1456), (1338, 1457, 1283, 494), (1228, 1425, 1457, 1338), (1425, 1262, 1423, 1457), (1420, 1458, 1422, 1261), (1243, 1309, 1458, 1420), (1309, 501, 1322, 1458), (1303, 1459, 1421, 1237), (504, 1353, 1459, 1303), (1353, 1243, 1420, 1459), (1347, 1460, 1280, 491), (1237, 1421, 1460, 1347), (1421, 1261, 1419, 1460), (1416, 1461, 1418, 1260), (1209, 1275, 1461, 1416), (1275, 487, 1330, 1461), (1289, 1462, 1417, 1223), (495, 1319, 1462, 1289), (1319, 1209, 1416, 1462), (1333, 1463, 1331, 498), (1223, 1417, 1463, 1333), (1417, 1260, 1415, 1463), (1412, 1464, 1414, 1259), (1218, 1284, 1464, 1412), (1284, 495, 1289, 1464), (1272, 1465, 1413, 1206), (489, 1328, 1465, 1272), (1328, 1218, 1412, 1465), (1316, 1466, 1332, 493), (1206, 1413, 1466, 1316), (1413, 1259, 1411, 1466), (1408, 1467, 1410, 1258), (1242, 1308, 1467, 1408), (1308, 504, 1303, 1467), (1301, 1468, 1409, 1235), (502, 1352, 1468, 1301), (1352, 1242, 1408, 1468), (1345, 1469, 1269, 485), (1235, 1409, 1469, 1345), (1409, 1258, 1407, 1469), (1404, 1470, 1406, 1257), (1241, 1307, 1470, 1404), (1307, 503, 1329, 1470), (1304, 1471, 1405, 1238), (505, 1351, 1471, 1304), (1351, 1241, 1404, 1471), (1348, 1472, 1335, 499), (1238, 1405, 1472, 1348), (1405, 1257, 1403, 1472), (1400, 1473, 1402, 1256), (1240, 1306, 1473, 1400), (1306, 505, 1304, 1473), (1299, 1474, 1401, 1233), (500, 1350, 1474, 1299), (1350, 1240, 1400, 1474), (1343, 1475, 1336, 492), (1233, 1401, 1475, 1343), (1401, 1256, 1399, 1475), (1396, 1476, 1398, 1255), (1226, 1292, 1476, 1396), (1292, 499, 1294, 1476), (1281, 1477, 1397, 1215), (492, 1336, 1477, 1281), (1336, 1226, 1396, 1477), (1325, 1478, 1274, 488), (1215, 1397, 1478, 1325), (1397, 1255, 1395, 1478), (1392, 1479, 1394, 1254), (1211, 1321, 1479, 1392), (1321, 496, 1295, 1479), (1276, 1480, 1393, 1210), (486, 1277, 1480, 1276), (1277, 1211, 1392, 1480), (1320, 1481, 1330, 487), (1210, 1393, 1481, 1320), (1393, 1254, 1391, 1481), (1388, 1482, 1390, 1253), (1208, 1318, 1482, 1388), (1318, 494, 1296, 1482), (1273, 1483, 1389, 1207), (488, 1274, 1483, 1273), (1274, 1208, 1388, 1483), (1317, 1484, 1328, 489), (1207, 1389, 1484, 1317), (1389, 1253, 1387, 1484), (1384, 1485, 1386, 1252), (1233, 1343, 1485, 1384), (1343, 492, 1297, 1485), (1305, 1486, 1385, 1239), (500, 1299, 1486, 1305), (1299, 1233, 1384, 1486), (1349, 1487, 1326, 502), (1239, 1385, 1487, 1349), (1385, 1252, 1383, 1487), (1380, 1488, 1382, 1251), (1201, 1311, 1488, 1380), (1311, 490, 1298, 1488), (1312, 1489, 1381, 1202), (482, 1267, 1489, 1312), (1267, 1201, 1380, 1489), (1268, 1490, 1324, 483), (1202, 1381, 1490, 1268), (1381, 1251, 1379, 1490), (1376, 1491, 1378, 1250), (1205, 1315, 1491, 1376), (1315, 500, 1305, 1491), (1270, 1492, 1377, 1204), (484, 1271, 1492, 1270), (1271, 1205, 1376, 1492), (1314, 1493, 1345, 485), (1204, 1377, 1493, 1314), (1377, 1250, 1375, 1493), (1372, 1494, 1374, 1249), (1213, 1279, 1494, 1372), (1279, 490, 1293, 1494), (1271, 1495, 1373, 1205), (484, 1323, 1495, 1271), (1323, 1213, 1372, 1495), (1315, 1496, 1350, 500), (1205, 1373, 1496, 1315), (1373, 1249, 1371, 1496), (1368, 1497, 1370, 1248), (1201, 1267, 1497, 1368), (1267, 482, 1346, 1497), (1293, 1498, 1369, 1227), (490, 1311, 1498, 1293), (1311, 1201, 1368, 1498), (1337, 1499, 1351, 505), (1227, 1369, 1499, 1337), (1369, 1248, 1367, 1499), (1364, 1500, 1366, 1247), (1222, 1288, 1500, 1364), (1288, 498, 1290, 1500), (1282, 1501, 1365, 1216), (493, 1332, 1501, 1282), (1332, 1222, 1364, 1501), (1326, 1502, 1352, 502), (1216, 1365, 1502, 1326), (1365, 1247, 1363, 1502), (1360, 1503, 1362, 1246), (1221, 1287, 1503, 1360), (1287, 497, 1344, 1503), (1290, 1504, 1361, 1224), (498, 1331, 1504, 1290), (1331, 1221, 1360, 1504), (1334, 1505, 1353, 504), (1224, 1361, 1505, 1334), (1361, 1246, 1359, 1505), (1356, 1506, 1358, 1245), (1219, 1329, 1506, 1356), (1329, 503, 1310, 1506), (1295, 1507, 1357, 1229), (496, 1285, 1507, 1295), (1285, 1219, 1356, 1507), (1339, 1508, 1344, 497), (1229, 1357, 1508, 1339), (1357, 1245, 1355, 1508), (1355, 1509, 1300, 1234), (1245, 1358, 1509, 1355), (1358, 1244, 1354, 1509), (1359, 1510, 1309, 1243), (1246, 1362, 1510, 1359), (1362, 1234, 1300, 1510), (1363, 1511, 1308, 1242), (1247, 1366, 1511, 1363), (1366, 1224, 1334, 1511), (1367, 1512, 1307, 1241), (1248, 1370, 1512, 1367), (1370, 1236, 1302, 1512), (1371, 1513, 1306, 1240), (1249, 1374, 1513, 1371), (1374, 1227, 1337, 1513), (1375, 1514, 1301, 1235), (1250, 1378, 1514, 1375), (1378, 1239, 1349, 1514), (1379, 1515, 1280, 1214), (1251, 1382, 1515, 1379), (1382, 1232, 1342, 1515), (1383, 1516, 1282, 1216), (1252, 1386, 1516, 1383), (1386, 1231, 1341, 1516), (1387, 1517, 1284, 1218), (1253, 1390, 1517, 1387), (1390, 1230, 1340, 1517), (1391, 1518, 1286, 1220), (1254, 1394, 1518, 1391), (1394, 1229, 1339, 1518), (1395, 1519, 1318, 1208), (1255, 1398, 1519, 1395), (1398, 1228, 1338, 1519), (1399, 1520, 1292, 1226), (1256, 1402, 1520, 1399), (1402, 1238, 1348, 1520), (1403, 1521, 1291, 1225), (1257, 1406, 1521, 1403), (1406, 1219, 1285, 1521), (1407, 1522, 1313, 1203), (1258, 1410, 1522, 1407), (1410, 1237, 1347, 1522), (1411, 1523, 1288, 1222), (1259, 1414, 1523, 1411), (1414, 1223, 1333, 1523), (1415, 1524, 1287, 1221), (1260, 1418, 1524, 1415), (1418, 1220, 1286, 1524), (1419, 1525, 1324, 1214), (1261, 1422, 1525, 1419), (1422, 1212, 1278, 1525), (1423, 1526, 1327, 1217), (1262, 1426, 1526, 1423), (1426, 1211, 1277, 1526), (1427, 1527, 1278, 1212), (1263, 1430, 1527, 1427), (1430, 1202, 1268, 1527), (1431, 1528, 1275, 1209), (1264, 1434, 1528, 1431), (1434, 1210, 1320, 1528), (1435, 1529, 1272, 1206), (1265, 1438, 1529, 1435), (1438, 1207, 1317, 1529), (1439, 1530, 1269, 1203), (1266, 1442, 1530, 1439), (1442, 1204, 1314, 1530)])
me_torus.polygons.foreach_set('use_smooth', [True] * 1443)
me_torus.polygons.foreach_set('material_index', [1, 1, 1, 1, 1, 0, 1, 1, 1, 1, 1, 1, 1, 1, 1, 1, 1, 1, 0, 1, 1, 1, 1, 1, 1, 1, 1, 1, 0, 1, 1, 0, 1, 0, 1, 1, 1, 1, 1, 1, 1, 1, 1, 1, 1, 1, 1, 1, 1, 1, 1, 1, 1, 1, 1, 0, 0, 1, 1, 1, 0, 1, 1, 1, 1, 1, 1, 1, 1, 1, 1, 1, 1, 1, 1, 1, 1, 1, 1, 1, 1, 1, 1, 1, 1, 1, 1, 1, 0, 0, 1, 0, 1, 1, 0, 1, 4, 4, 0, 4, 0, 4, 0, 0, 0, 4, 4, 4, 0, 4, 1, 1, 1, 1, 1, 0, 1, 1, 1, 1, 1, 1, 1, 1, 1, 1, 1, 1, 0, 1, 1, 1, 1, 1, 1, 1, 1, 1, 0, 1, 1, 0, 1, 0, 1, 1, 1, 0, 1, 1, 1, 1, 1, 1, 1, 1, 1, 1, 1, 1, 1, 1, 1, 1, 1, 1, 0, 0, 1, 1, 1, 0, 1, 1, 1, 1, 1, 1, 1, 1, 1, 1, 1, 1, 1, 1, 1, 1, 1, 1, 1, 1, 1, 1, 1, 1, 1, 1, 1, 0, 0, 1, 0, 1, 1, 0, 1, 4, 4, 0, 4, 0, 0, 4, 0, 0, 4, 4, 4, 0, 4, 1, 1, 0, 1, 1, 1, 0, 1, 1, 1, 1, 1, 1, 1, 1, 1, 1, 1, 1, 0, 1, 1, 1, 1, 1, 1, 1, 1, 1, 0, 1, 1, 0, 1, 0, 1, 1, 1, 1, 1, 1, 1, 1, 1, 1, 1, 1, 1, 1, 1, 1, 1, 1, 1, 1, 1, 0, 0, 0, 1, 1, 1, 0, 1, 1, 1, 1, 1, 1, 1, 1, 1, 1, 1, 1, 1, 1, 1, 1, 1, 1, 1, 1, 1, 1, 1, 1, 1, 1, 1, 0, 0, 1, 0, 1, 1, 0, 1, 4, 0, 4, 0, 4, 0, 4, 0, 4, 0, 4, 4, 4, 0, 4, 1, 1, 0, 1, 1, 1, 0, 1, 1, 1, 1, 1, 1, 1, 1, 1, 1, 1, 1, 0, 1, 1, 1, 1, 1, 1, 1, 1, 1, 0, 1, 1, 0, 1, 0, 1, 1, 1, 0, 1, 1, 1, 1, 1, 1, 1, 1, 1, 1, 1, 1, 1, 1, 1, 1, 1, 1, 0, 0, 0, 1, 1, 1, 3, 1, 1, 1, 1, 1, 1, 1, 1, 1, 1, 1, 1, 1, 1, 1, 1, 1, 1, 1, 1, 1, 1, 1, 1, 1, 1, 0, 0, 3, 1, 0, 1, 1, 0, 1, 4, 0, 4, 0, 4, 0, 0, 4, 0, 0, 4, 4, 4, 0, 4, 3, 3, 2, 3, 2, 3, 3, 3, 3, 2, 2, 2, 3, 2, 2, 3, 2, 2, 2, 3, 3, 3, 3, 3, 3, 3, 3, 3, 0, 3, 0, 3, 3, 3, 3, 3, 3, 3, 3, 3, 3, 3, 3, 3, 3, 3, 3, 3, 3, 3, 3, 3, 3, 3, 3, 3, 3, 3, 3, 3, 3, 3, 3, 3, 3, 3, 3, 3, 3, 3, 3, 3, 3, 3, 3, 3, 3, 3, 3, 3, 3, 3, 3, 3, 3, 3, 3, 3, 3, 3, 3, 3, 3, 3, 3, 3, 3, 3, 3, 3, 3, 3, 3, 3, 3, 3, 3, 3, 3, 3, 3, 3, 3, 3, 3, 3, 3, 3, 3, 3, 3, 3, 3, 3, 3, 3, 3, 3, 3, 3, 3, 3, 3, 3, 3, 3, 3, 3, 3, 3, 3, 3, 3, 3, 3, 0, 3, 3, 3, 3, 3, 3, 3, 3, 3, 3, 3, 3, 3, 3, 3, 3, 3, 3, 3, 3, 3, 3, 3, 3, 3, 3, 3, 3, 3, 3, 3, 3, 3, 3, 3, 3, 3, 3, 3, 3, 3, 3, 3, 3, 3, 3, 3, 3, 3, 3, 3, 3, 3, 3, 3, 3, 3, 3, 3, 3, 3, 3, 3, 3, 3, 3, 3, 3, 3, 3, 3, 3, 3, 3, 3, 3, 3, 3, 3, 3, 3, 3, 3, 3, 3, 3, 3, 3, 0, 3, 3, 3, 3, 3, 3, 3, 3, 3, 3, 3, 3, 3, 3, 3, 3, 3, 3, 3, 3, 3, 3, 3, 3, 3, 3, 3, 3, 3, 3, 3, 0, 3, 0, 3, 3, 3, 3, 3, 3, 3, 3, 3, 3, 3, 3, 3, 3, 3, 3, 3, 3, 3, 3, 1, 1, 1, 1, 1, 1, 3, 3, 3, 3, 3, 3, 3, 3, 3, 3, 3, 3, 3, 3, 3, 3, 0, 3, 3, 3, 3, 3, 3, 3, 3, 3, 3, 3, 3, 3, 3, 3, 3, 3, 3, 3, 3, 3, 3, 3, 3, 3, 3, 3, 3, 3, 3, 3, 3, 3, 3, 3, 3, 3, 3, 3, 3, 3, 3, 3, 3, 3, 3, 3, 3, 3, 3, 3, 3, 3, 3, 3, 3, 3, 3, 3, 3, 3, 3, 3, 3, 3, 3, 3, 3, 3, 3, 3, 3, 3, 3, 3, 3, 3, 3, 3, 3, 3, 3, 3, 3, 3, 3, 3, 3, 3, 3, 3, 3, 3, 3, 3, 3, 3, 3, 3, 3, 3, 3, 3, 3, 3, 3, 3, 3, 3, 3, 3, 3, 3, 3, 3, 3, 3, 3, 3, 3, 3, 1, 1, 1, 1, 1, 1, 3, 3, 3, 3, 3, 3, 3, 3, 3, 3, 3, 3, 3, 3, 3, 3, 0, 3, 3, 3, 3, 3, 3, 3, 3, 3, 3, 3, 3, 3, 3, 3, 3, 3, 3, 3, 3, 3, 3, 3, 3, 3, 3, 3, 3, 3, 3, 3, 3, 3, 3, 3, 3, 3, 3, 3, 3, 3, 3, 3, 3, 3, 3, 3, 3, 3, 3, 3, 3, 3, 3, 3, 3, 3, 3, 3, 3, 3, 3, 3, 3, 3, 3, 3, 3, 3, 3, 3, 3, 3, 3, 3, 3, 3, 3, 3, 3, 3, 3, 3, 3, 3, 3, 3, 3, 3, 3, 3, 3, 3, 3, 3, 3, 3, 3, 3, 3, 3, 3, 3, 3, 3, 0, 0, 0, 0, 0, 0, 0, 0, 0, 0, 0, 0, 0, 0, 0, 0, 0, 0, 0, 0, 0, 0, 0, 0, 0, 0, 0, 0, 0, 0, 0, 0, 0, 0, 0, 0, 0, 0, 0, 0, 0, 0, 0, 0, 0, 0, 0, 0, 0, 0, 0, 0, 0, 0, 0, 0, 0, 0, 0, 0, 0, 0, 0, 0, 4, 4, 4, 4, 4, 4, 4, 4, 4, 4, 4, 4, 4, 0, 4, 0, 4, 4, 4, 4, 4, 4, 4, 4, 4, 4, 4, 4, 4, 4, 4, 4, 4, 4, 4, 0, 4, 4, 4, 4, 3, 3, 3, 3, 3, 3, 3, 3, 3, 2, 2, 2, 2, 2, 2, 2, 2, 2, 3, 3, 3, 2, 2, 2, 2, 2, 2, 3, 3, 3, 2, 2, 2, 2, 2, 2, 2, 2, 2, 3, 3, 3, 3, 3, 3, 3, 3, 3, 3, 3, 3, 2, 2, 2, 3, 3, 3, 2, 2, 2, 2, 2, 2, 3, 3, 3, 3, 3, 3, 3, 3, 3, 3, 3, 3, 3, 3, 2, 3, 3, 2, 3, 3, 2, 2, 2, 2, 2, 2, 2, 2, 2, 2, 2, 2, 3, 2, 2, 3, 2, 2, 3, 2, 3, 3, 2, 3, 3, 2, 3, 3, 3, 2, 2, 3, 2, 2, 3, 2, 2, 3, 2, 2, 3, 2, 2, 3, 2, 2, 3, 2, 2, 3, 2, 2, 3, 2, 2, 3, 2, 2, 3, 2, 2, 3, 2, 2, 2, 3, 3, 2, 3, 3, 2, 3, 3, 2, 3, 3, 2, 3, 3, 2, 3, 3, 2, 3, 3, 2, 3, 3, 2, 3, 3, 2, 2, 3, 2, 2, 3, 2, 2, 3, 2, 2, 2, 2, 2, 2, 2, 2, 2, 3, 3, 2, 3, 3, 2, 3, 3, 2, 3, 3, 3, 3, 3, 3, 3, 3, 3, 3, 3, 2, 3, 3, 2, 3, 3, 2, 2, 3, 3, 2, 3, 3, 2, 3, 3, 2, 3, 3, 2, 3, 3, 2, 3, 3, 3, 2, 2, 3, 2, 2, 3, 2, 2, 3, 2, 2, 3, 2, 2, 3, 2, 2, 2, 2, 3, 2, 2, 3, 2, 2, 3, 2, 2, 3, 3, 2, 2, 3, 2, 2, 2, 3, 3, 2, 3, 3, 3, 3, 2, 3, 3, 3, 3, 3, 2, 2, 2, 2, 2, 2, 3, 2, 3, 3, 2, 3, 3, 2, 3, 3, 3, 2, 2, 3, 2, 2, 3, 2, 2, 3, 2, 2, 2, 3, 3, 2, 2, 3, 2, 2, 2, 3, 3, 2, 3, 3, 3])
me_torus.materials.append(mat_circus_whte)
me_torus.materials.append(mat_x)
me_torus.materials.append(mat_circus_yellow)
me_torus.materials.append(mat_circus_red)
me_torus.materials.append(mat_curtain)
me_torus.use_remesh_preserve_volume = False
me_torus.use_remesh_preserve_attributes = False
me_torus.use_mirror_vertex_groups = False
me_torus.update()

# ---- objects
ob_1_wheel_cycle = bpy.data.objects.new('1 WHEEL cycle', me_torus)
ob_lamp = bpy.data.objects.new('Lamp', light_lamp)
ob_camera = bpy.data.objects.new('Camera', cam_camera)

# ---- transforms, parenting, visibility, modifiers, constraints
ob_1_wheel_cycle.location = (0.0, 0.0, 0.0)
ob_1_wheel_cycle.scale = (0.669, 0.669, 0.669)
ob_1_wheel_cycle.lineart.crease_threshold = 0.0
ob_lamp.location = (4.076, -2.821, 5.904)
ob_lamp.rotation_euler = (0.6503, 0.05522, 1.866)
ob_lamp.lock_rotations_4d = False
ob_lamp.empty_display_type = 'ARROWS'
ob_lamp.color = (0.0, 0.0, 0.0, 0.0)
ob_lamp.lineart.crease_threshold = 0.0
ob_camera.location = (7.481, -10.33, 5.344)
ob_camera.rotation_euler = (1.109, 0.0, 0.8149)
ob_camera.lock_rotations_4d = False
ob_camera.empty_display_type = 'ARROWS'
ob_camera.color = (0.0, 0.0, 0.0, 0.0)
ob_camera.display_type = 'WIRE'
ob_camera.lineart.crease_threshold = 0.0

# ---- collection membership
col_collection_1.objects.link(ob_1_wheel_cycle)
col_collection_1.objects.link(ob_lamp)
col_collection_1.objects.link(ob_camera)

# ---- scene / render settings (as saved in the file)
scene.camera = ob_camera
scene.frame_start = 1; scene.frame_end = 250; scene.frame_set(21)
scene.render.engine = 'BLENDER_EEVEE_NEXT'
scene.render.resolution_percentage = 50
scene.render.dither_intensity = 0.0
scene.cycles.use_denoising = False
scene.cycles.samples = 128
scene.cycles.sampling_pattern = 'TABULATED_SOBOL'
scene.cycles.use_adaptive_sampling = False
scene.cycles.use_light_tree = False
scene.cycles.blur_glossy = 0.0
scene.cycles.sample_clamp_indirect = 0.0
scene.view_settings.view_transform = 'Standard'
bpy.context.view_layer.update()
